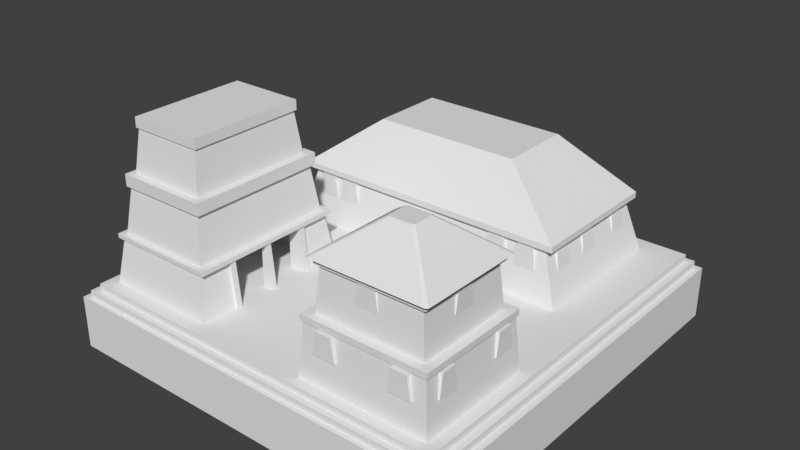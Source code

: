 # Source: centro_ceremonial.blend  (saved by Blender 2.79.0; exported with 4.5.12 LTS)
import bpy
from mathutils import Matrix  # noqa: F401  (used for matrix-valued properties, if any)

bpy.ops.wm.read_factory_settings(use_empty=True)
scene = bpy.context.scene
scene.name = 'Scene'

# ---- collections
col_collection_1 = bpy.data.collections.new('Collection 1'); scene.collection.children.link(col_collection_1)

# ---- world
world_world = bpy.data.worlds.new('World'); scene.world = world_world
world_world.color = (0.05088, 0.05088, 0.05088)
world_world.use_sun_shadow = False
world_world.sun_shadow_jitter_overblur = 0.0
world_world.cycles.sampling_method = 'MANUAL'

# ---- meshes
me_structure_001 = bpy.data.meshes.new('structure.001')
me_structure_001.from_pydata([(-16.83, 17.21, -3.974), (-16.83, 17.21, 0.6939), (-16.83, -17.21, -3.974), (-16.83, -17.21, 0.6939), (16.83, 17.21, -3.974), (16.83, 17.21, 0.6939), (16.83, -17.21, -3.974), (16.83, -17.21, 0.6939), (-16.83, 0.0, -3.974), (-16.83, 0.0, 0.6939), (16.83, 0.0, -3.974), (16.83, 0.0, 0.6939), (0.0, -17.21, -3.974), (0.0, -17.21, 0.6939), (0.0, 17.21, -3.974), (0.0, 17.21, 0.6939), (0.0, 0.0, 0.6939), (-18.04, 18.13, -5.229), (-18.04, 18.13, -0.5607), (-18.04, -18.13, -5.229), (-18.04, -18.13, -0.5607), (18.04, 18.13, -5.229), (18.04, 18.13, -0.5607), (18.04, -18.13, -5.229), (18.04, -18.13, -0.5607), (-18.04, 0.0, -5.229), (-18.04, 0.0, -0.5607), (18.04, 0.0, -5.229), (18.04, 0.0, -0.5607), (9.72e-09, -18.13, -5.229), (9.72e-09, -18.13, -0.5607), (9.72e-09, 18.13, -5.229), (9.72e-09, 18.13, -0.5607), (9.72e-09, 0.0, -0.5607), (-17.47, 17.73, -4.601), (-17.47, 17.73, 0.0666), (-17.47, -17.73, -4.601), (-17.47, -17.73, 0.0666), (17.47, 17.73, -4.601), (17.47, 17.73, 0.0666), (17.47, -17.73, -4.601), (17.47, -17.73, 0.0666), (-17.47, 0.0, -4.601), (-17.47, 0.0, 0.0666), (17.47, 0.0, -4.601), (17.47, 0.0, 0.0666), (5.2e-09, -17.73, -4.601), (5.2e-09, -17.73, 0.0666), (5.2e-09, 17.73, -4.601), (5.2e-09, 17.73, 0.0666), (5.2e-09, 0.0, 0.0666), (-2.218, -2.004, 0.6988), (-2.313, -2.016, 0.7154), (-2.402, -2.036, 0.7472), (-2.482, -2.064, 0.793), (-2.549, -2.099, 0.8511), (-2.602, -2.139, 0.9191), (-2.637, -2.183, 0.9945), (-2.654, -2.229, 1.074), (-2.651, -2.275, 1.156), (-2.63, -2.319, 1.235), (-2.59, -2.361, 1.31), (-2.534, -2.398, 1.378), (-2.464, -2.428, 1.434), (-2.381, -2.451, 1.479), (-2.29, -2.466, 1.51), (-2.194, -2.472, 1.525), (-2.096, -2.469, 1.524), (-2.001, -2.457, 1.507), (-1.912, -2.437, 1.476), (-1.832, -2.408, 1.43), (-1.765, -2.374, 1.372), (-1.712, -2.334, 1.304), (-1.677, -2.29, 1.228), (-1.66, -2.244, 1.148), (-1.663, -2.198, 1.067), (-1.684, -2.153, 0.9873), (-1.723, -2.112, 0.9124), (-1.78, -2.075, 0.8452), (-1.85, -2.045, 0.7882), (-1.933, -2.022, 0.7437), (-2.024, -2.007, 0.7132), (-2.12, -2.001, 0.6981), (-2.16, -2.126, 1.18), (-3.007, -2.069, 0.7106), (-3.091, -2.108, 0.7341), (-3.167, -2.152, 0.7732), (-3.23, -2.198, 0.8264), (-3.279, -2.245, 0.8917), (-3.312, -2.291, 0.9666), (-3.327, -2.335, 1.048), (-3.323, -2.374, 1.133), (-3.302, -2.407, 1.219), (-3.264, -2.433, 1.301), (-3.209, -2.452, 1.378), (-3.141, -2.461, 1.445), (-3.062, -2.461, 1.501), (-2.975, -2.452, 1.542), (-2.883, -2.434, 1.569), (-2.79, -2.408, 1.579), (-2.7, -2.374, 1.572), (-2.615, -2.335, 1.548), (-2.54, -2.292, 1.509), (-2.476, -2.245, 1.456), (-2.428, -2.198, 1.39), (-2.395, -2.152, 1.316), (-2.38, -2.109, 1.234), (-2.383, -2.069, 1.149), (-2.405, -2.036, 1.063), (-2.443, -2.01, 0.9808), (-2.497, -1.992, 0.9044), (-2.565, -1.982, 0.8372), (-2.645, -1.982, 0.7816), (-2.732, -1.991, 0.7399), (-2.823, -2.009, 0.7136), (-2.916, -2.036, 0.7037), (-2.896, -2.112, 1.198), (-8.287, 5.852, 0.7379), (-8.287, 6.589, 4.513), (-8.287, 5.669, 0.7379), (-8.287, 5.669, 4.513), (-10.86, 5.852, 0.7379), (-10.86, 6.589, 4.513), (-10.86, 5.669, 0.7379), (-10.86, 5.669, 4.513), (-8.581, 5.669, 4.245), (-8.581, 5.669, 0.7379), (-10.55, 5.669, 0.7379), (-10.55, 5.669, 4.245), (-10.88, 14.85, 7.845), (-8.851, 14.85, 7.845), (-10.57, 14.85, 9.811), (-9.166, 14.85, 9.811), (-10.88, 15.27, 7.845), (-8.851, 15.27, 7.845), (-10.57, 15.27, 9.811), (-9.166, 15.27, 9.811), (-10.88, 6.821, 7.845), (-8.851, 6.821, 7.845), (-10.57, 6.821, 9.811), (-9.166, 6.821, 9.811), (-10.88, 7.245, 7.845), (-8.851, 7.245, 7.845), (-10.57, 7.245, 9.811), (-9.166, 7.245, 9.811), (-5.475, 10.19, 7.845), (-5.475, 12.07, 7.845), (-5.475, 10.49, 9.811), (-5.475, 11.78, 9.811), (-5.935, 10.19, 7.845), (-5.935, 12.07, 7.845), (-5.935, 10.49, 9.811), (-5.935, 11.78, 9.811), (-14.26, 10.19, 7.845), (-14.26, 12.07, 7.845), (-14.26, 10.49, 9.811), (-14.26, 11.78, 9.811), (-14.72, 10.19, 7.845), (-14.72, 12.07, 7.845), (-14.72, 10.49, 9.811), (-14.72, 11.78, 9.811), (-4.469, 13.05, 3.198), (-4.469, 14.92, 3.198), (-4.469, 13.34, 5.164), (-4.469, 14.63, 5.164), (-4.928, 13.05, 3.198), (-4.928, 14.92, 3.198), (-4.928, 13.34, 5.164), (-4.928, 14.63, 5.164), (-4.469, 6.86, 3.198), (-4.469, 8.736, 3.198), (-4.469, 7.151, 5.164), (-4.469, 8.444, 5.164), (-4.928, 6.86, 3.198), (-4.928, 8.736, 3.198), (-4.928, 7.151, 5.164), (-4.928, 8.444, 5.164), (-15.28, 6.86, 3.198), (-15.28, 8.736, 3.198), (-15.28, 7.151, 5.164), (-15.28, 8.444, 5.164), (-15.74, 6.86, 3.198), (-15.74, 8.736, 3.198), (-15.74, 7.151, 5.164), (-15.74, 8.444, 5.164), (-15.28, 13.05, 3.198), (-15.28, 14.92, 3.198), (-15.28, 13.34, 5.164), (-15.28, 14.63, 5.164), (-15.74, 13.05, 3.198), (-15.74, 14.92, 3.198), (-15.74, 13.34, 5.164), (-15.74, 14.63, 5.164), (-14.43, 15.88, 3.198), (-12.41, 15.88, 3.198), (-14.12, 15.88, 5.164), (-12.72, 15.88, 5.164), (-14.43, 16.3, 3.198), (-12.41, 16.3, 3.198), (-14.12, 16.3, 5.164), (-12.72, 16.3, 5.164), (-7.864, 15.88, 3.198), (-5.835, 15.88, 3.198), (-7.549, 15.88, 5.164), (-6.15, 15.88, 5.164), (-7.864, 16.3, 3.198), (-5.835, 16.3, 3.198), (-7.549, 16.3, 5.164), (-6.15, 16.3, 5.164), (-1.285, -2.353, 0.7379), (-1.285, -3.09, 4.513), (-1.285, -2.169, 0.7379), (-1.285, -2.169, 4.513), (1.285, -2.353, 0.7379), (1.285, -3.09, 4.513), (1.285, -2.169, 0.7379), (1.285, -2.169, 4.513), (-0.9907, -2.169, 4.245), (-0.9907, -2.169, 0.7379), (0.9821, -2.169, 0.7379), (0.9821, -2.169, 4.245), (-12.49, -14.03, 3.198), (-12.49, -12.15, 3.198), (-12.12, -13.73, 5.164), (-12.12, -12.44, 5.164), (-11.75, -14.03, 3.198), (-11.75, -12.15, 3.198), (-11.75, -13.73, 5.164), (-11.75, -12.44, 5.164), (-12.49, -9.513, 3.198), (-12.49, -7.637, 3.198), (-12.12, -9.222, 5.164), (-12.12, -7.929, 5.164), (-11.75, -9.513, 3.198), (-11.75, -7.637, 3.198), (-11.75, -9.222, 5.164), (-11.75, -7.929, 5.164), (-12.49, -5.851, 3.198), (-12.49, -3.975, 3.198), (-12.12, -5.56, 5.164), (-12.12, -4.267, 5.164), (-11.75, -5.851, 3.198), (-11.75, -3.975, 3.198), (-11.75, -5.56, 5.164), (-11.75, -4.267, 5.164), (12.52, -5.851, 3.198), (12.52, -3.975, 3.198), (12.14, -5.56, 5.164), (12.14, -4.267, 5.164), (11.78, -5.851, 3.198), (11.78, -3.975, 3.198), (11.78, -5.56, 5.164), (11.78, -4.267, 5.164), (12.52, -9.513, 3.198), (12.52, -7.637, 3.198), (12.14, -9.222, 5.164), (12.14, -7.929, 5.164), (11.78, -9.513, 3.198), (11.78, -7.637, 3.198), (11.78, -9.222, 5.164), (11.78, -7.929, 5.164), (12.52, -14.03, 3.198), (12.52, -12.15, 3.198), (12.14, -13.73, 5.164), (12.14, -12.44, 5.164), (11.78, -14.03, 3.198), (11.78, -12.15, 3.198), (11.78, -13.73, 5.164), (11.78, -12.44, 5.164), (-11.13, -3.157, 3.198), (-9.103, -3.157, 3.198), (-10.82, -3.157, 5.164), (-9.418, -3.157, 5.164), (-11.13, -2.732, 3.198), (-9.103, -2.732, 3.198), (-10.82, -2.732, 5.164), (-9.418, -2.732, 5.164), (-8.415, -3.157, 3.198), (-6.386, -3.157, 3.198), (-8.1, -3.157, 5.164), (-6.701, -3.157, 5.164), (-8.415, -2.732, 3.198), (-6.386, -2.732, 3.198), (-8.1, -2.732, 5.164), (-6.701, -2.732, 5.164), (6.942, -3.157, 3.198), (8.971, -3.157, 3.198), (7.257, -3.157, 5.164), (8.656, -3.157, 5.164), (6.942, -2.732, 3.198), (8.971, -2.732, 3.198), (7.257, -2.732, 5.164), (8.656, -2.732, 5.164), (9.295, -3.157, 3.198), (11.32, -3.157, 3.198), (9.61, -3.157, 5.164), (11.01, -3.157, 5.164), (9.295, -2.732, 3.198), (11.32, -2.732, 3.198), (9.61, -2.732, 5.164), (11.01, -2.732, 5.164), (9.295, -15.33, 3.198), (11.32, -15.33, 3.198), (9.61, -15.33, 5.164), (11.01, -15.33, 5.164), (9.295, -14.91, 3.198), (11.32, -14.91, 3.198), (9.61, -14.91, 5.164), (11.01, -14.91, 5.164), (3.362, -15.33, 3.198), (5.391, -15.33, 3.198), (3.677, -15.33, 5.164), (5.076, -15.33, 5.164), (3.362, -14.91, 3.198), (5.391, -14.91, 3.198), (3.677, -14.91, 5.164), (5.076, -14.91, 5.164), (-1.422, -15.33, 3.198), (0.6069, -15.33, 3.198), (-1.107, -15.33, 5.164), (0.2919, -15.33, 5.164), (-1.422, -14.91, 3.198), (0.6069, -14.91, 3.198), (-1.107, -14.91, 5.164), (0.2919, -14.91, 5.164), (-6.256, -15.33, 3.198), (-4.227, -15.33, 3.198), (-5.941, -15.33, 5.164), (-4.542, -15.33, 5.164), (-6.256, -14.91, 3.198), (-4.227, -14.91, 3.198), (-5.941, -14.91, 5.164), (-4.542, -14.91, 5.164), (-11.13, -15.33, 3.198), (-9.103, -15.33, 3.198), (-10.82, -15.33, 5.164), (-9.418, -15.33, 5.164), (-11.13, -14.91, 3.198), (-9.103, -14.91, 3.198), (-10.82, -14.91, 5.164), (-9.418, -14.91, 5.164), (-13.28, -15.7, 0.696), (-11.78, -14.95, 5.364), (-13.28, -2.337, 0.696), (-11.78, -3.09, 5.364), (13.28, -15.7, 0.696), (11.78, -14.95, 5.364), (13.28, -2.337, 0.696), (11.78, -3.09, 5.364), (-12.6, -15.36, 5.364), (-12.6, -2.678, 5.364), (12.6, -2.678, 5.364), (12.6, -15.36, 5.364), (-12.6, -15.36, 5.888), (-12.6, -2.678, 5.888), (12.6, -2.678, 5.888), (12.6, -15.36, 5.888), (-6.588, -12.33, 10.41), (-6.588, -5.704, 10.41), (6.588, -5.704, 10.41), (6.588, -12.33, 10.41), (-15.8, 5.834, 0.6924), (-15.43, 6.169, 5.36), (-15.8, 16.29, 0.6924), (-15.43, 15.95, 5.36), (-4.392, 5.834, 0.6924), (-4.758, 6.169, 5.36), (-4.392, 16.29, 0.6924), (-4.758, 15.95, 5.36), (-14.86, 6.736, 9.637), (-14.86, 6.736, 10.16), (-14.86, 15.38, 9.637), (-14.86, 15.38, 10.16), (-5.337, 6.736, 9.637), (-5.337, 6.736, 10.16), (-5.337, 15.38, 9.637), (-5.337, 15.38, 10.16), (-15.08, 6.346, 10.16), (-15.28, 6.526, 10.16), (-15.28, 15.59, 10.16), (-15.08, 15.77, 10.16), (-4.908, 6.526, 10.16), (-5.109, 6.346, 10.16), (-5.109, 15.77, 10.16), (-4.908, 15.59, 10.16), (-11.21, 10.23, 13.13), (-11.01, 10.05, 13.13), (-11.01, 12.07, 13.13), (-11.21, 11.9, 13.13), (-8.98, 11.9, 13.13), (-9.18, 12.07, 13.13), (-9.18, 10.05, 13.13), (-8.98, 10.23, 13.13), (-14.79, 6.756, 5.794), (-14.49, 7.032, 9.639), (-14.79, 15.36, 5.794), (-14.49, 15.09, 9.639), (-5.398, 6.756, 5.794), (-5.7, 7.032, 9.639), (-5.398, 15.36, 5.794), (-5.7, 15.09, 9.639), (-14.78, 6.772, 6.458), (-14.78, 15.35, 6.458), (-5.416, 15.35, 6.458), (-5.416, 6.772, 6.458), (5.846, 16.05, 0.6712), (6.382, 15.4, 4.592), (15.89, 16.05, 0.6712), (15.35, 15.4, 4.592), (5.846, 1.509, 0.6712), (6.382, 2.156, 4.592), (15.89, 1.509, 0.6712), (15.35, 2.156, 4.592), (6.568, 15.22, 4.969), (7.027, 14.64, 9.037), (15.17, 15.22, 4.969), (14.71, 14.64, 9.037), (6.568, 2.337, 4.969), (7.027, 2.91, 9.037), (15.17, 2.337, 4.969), (14.71, 2.91, 9.037), (7.326, 14.3, 9.981), (7.704, 13.81, 13.8), (14.41, 14.3, 9.981), (14.03, 13.81, 13.8), (7.326, 3.256, 9.981), (7.704, 3.748, 13.8), (14.41, 3.256, 9.981), (14.03, 3.748, 13.8), (6.697, 14.91, 10.07), (6.697, 14.91, 9.027), (14.95, 14.91, 10.07), (14.95, 14.91, 9.027), (6.697, 2.579, 10.07), (6.697, 2.579, 9.027), (14.95, 2.579, 10.07), (14.95, 2.579, 9.027), (5.897, 15.66, 4.969), (5.897, 15.66, 4.592), (15.75, 15.66, 4.969), (15.75, 15.66, 4.592), (5.897, 1.834, 4.969), (5.897, 1.834, 4.592), (15.75, 1.834, 4.969), (15.75, 1.834, 4.592), (7.514, 13.95, 14.65), (7.514, 13.95, 13.77), (14.2, 13.95, 14.65), (14.2, 13.95, 13.77), (7.514, 3.606, 14.65), (7.514, 3.606, 13.77), (14.2, 3.606, 14.65), (14.2, 3.606, 13.77), (5.846, 12.52, 0.6712), (5.846, 5.035, 0.6712), (6.382, 5.035, 4.592), (6.382, 12.52, 4.592), (6.573, 12.52, 0.6712), (6.573, 5.035, 0.6712), (7.108, 5.035, 4.592), (7.108, 12.52, 4.592), (6.573, 14.89, 0.6712), (6.573, 2.662, 0.6712), (7.108, 2.662, 4.592), (7.108, 14.89, 4.592), (14.43, 14.89, 0.6712), (14.43, 2.662, 0.6712), (14.96, 2.662, 4.592), (14.96, 14.89, 4.592), (5.611, 12.74, 0.6712), (6.046, 12.74, 4.592), (7.201, 12.74, 0.6712), (7.201, 12.74, 4.592), (5.611, 12.23, 0.6712), (6.046, 12.23, 4.592), (7.201, 12.23, 0.6712), (7.201, 12.23, 4.592), (5.611, 5.313, 0.6712), (6.046, 5.313, 4.592), (7.255, 5.313, 0.6712), (7.255, 5.313, 4.592), (5.611, 4.81, 0.6712), (6.046, 4.81, 4.592), (7.255, 4.81, 0.6712), (7.255, 4.81, 4.592), (5.611, 9.024, 0.6712), (6.046, 9.024, 4.592), (6.549, 9.024, 0.6712), (6.549, 9.024, 4.592), (5.611, 8.521, 0.6712), (6.046, 8.521, 4.592), (6.549, 8.521, 0.6712), (6.549, 8.521, 4.592), (5.69, 9.024, 1.25), (6.549, 9.024, 1.25), (6.549, 8.521, 1.25), (5.69, 8.521, 1.25), (5.724, 5.313, 1.25), (7.255, 5.313, 1.25), (7.255, 4.81, 1.25), (5.724, 4.81, 1.25), (5.692, 12.74, 1.25), (7.201, 12.74, 1.25), (7.201, 12.23, 1.25), (5.692, 12.23, 1.25), (5.998, 15.86, 1.782), (15.74, 15.86, 1.782), (15.74, 1.692, 1.782), (5.998, 1.692, 1.782), (5.998, 5.035, 1.782), (5.998, 12.52, 1.782), (-15.62, 6.021, 5.307), (-15.62, 6.021, 5.829), (-15.62, 16.1, 5.307), (-15.62, 16.1, 5.829), (-4.575, 6.021, 5.307), (-4.575, 6.021, 5.829), (-4.575, 16.1, 5.307), (-4.575, 16.1, 5.829), (-13.13, -15.62, 1.178), (-13.13, -2.415, 1.178), (13.13, -2.415, 1.178), (13.13, -15.62, 1.178), (-15.74, 5.891, 1.485), (-15.74, 16.23, 1.485), (-4.454, 16.23, 1.485), (-4.454, 5.891, 1.485), (7.626, 13.91, 13.01), (14.11, 13.91, 13.01), (14.11, 3.647, 13.01), (7.626, 3.647, 13.01), (6.9, 14.8, 7.918), (14.83, 14.8, 7.918), (14.83, 2.753, 7.918), (6.9, 2.753, 7.918)], [], [(8, 2, 3, 9), (12, 6, 7, 13), (10, 4, 5, 11), (14, 0, 1, 15), (16, 15, 1, 9), (13, 16, 9, 3), (6, 10, 11, 7), (0, 8, 9, 1), (7, 11, 16, 13), (11, 5, 15, 16), (4, 14, 15, 5), (2, 12, 13, 3), (25, 19, 20, 26), (29, 23, 24, 30), (27, 21, 22, 28), (31, 17, 18, 32), (33, 32, 18, 26), (30, 33, 26, 20), (23, 27, 28, 24), (17, 25, 26, 18), (24, 28, 33, 30), (28, 22, 32, 33), (21, 31, 32, 22), (19, 29, 30, 20), (42, 36, 37, 43), (46, 40, 41, 47), (44, 38, 39, 45), (48, 34, 35, 49), (50, 49, 35, 43), (47, 50, 43, 37), (40, 44, 45, 41), (34, 42, 43, 35), (41, 45, 50, 47), (45, 39, 49, 50), (38, 48, 49, 39), (36, 46, 47, 37), (54, 55, 83), (81, 82, 83), (68, 69, 83), (55, 56, 83), (82, 51, 83), (69, 70, 83), (56, 57, 83), (70, 71, 83), (57, 58, 83), (71, 72, 83), (58, 59, 83), (72, 73, 83), (59, 60, 83), (73, 74, 83), (60, 61, 83), (74, 75, 83), (61, 62, 83), (75, 76, 83), (62, 63, 83), (76, 77, 83), (63, 64, 83), (77, 78, 83), (64, 65, 83), (51, 52, 83), (78, 79, 83), (65, 66, 83), (52, 53, 83), (79, 80, 83), (66, 67, 83), (53, 54, 83), (80, 81, 83), (67, 68, 83), (87, 88, 116), (114, 115, 116), (101, 102, 116), (88, 89, 116), (115, 84, 116), (102, 103, 116), (89, 90, 116), (103, 104, 116), (90, 91, 116), (104, 105, 116), (91, 92, 116), (105, 106, 116), (92, 93, 116), (106, 107, 116), (93, 94, 116), (107, 108, 116), (94, 95, 116), (108, 109, 116), (95, 96, 116), (109, 110, 116), (96, 97, 116), (110, 111, 116), (97, 98, 116), (84, 85, 116), (111, 112, 116), (98, 99, 116), (85, 86, 116), (112, 113, 116), (99, 100, 116), (86, 87, 116), (113, 114, 116), (100, 101, 116), (117, 118, 120, 119), (123, 124, 122, 121), (124, 120, 118, 122), (126, 125, 128, 127), (120, 124, 128, 125), (119, 120, 125, 126), (124, 123, 127, 128), (130, 134, 136, 132), (131, 135, 133, 129), (132, 136, 135, 131), (129, 133, 134, 130), (135, 136, 134, 133), (137, 138, 140, 139), (138, 142, 144, 140), (139, 143, 141, 137), (140, 144, 143, 139), (137, 141, 142, 138), (145, 146, 148, 147), (146, 150, 152, 148), (147, 151, 149, 145), (148, 152, 151, 147), (145, 149, 150, 146), (154, 158, 160, 156), (155, 159, 157, 153), (156, 160, 159, 155), (153, 157, 158, 154), (159, 160, 158, 157), (161, 162, 164, 163), (162, 166, 168, 164), (163, 167, 165, 161), (164, 168, 167, 163), (161, 165, 166, 162), (169, 170, 172, 171), (170, 174, 176, 172), (171, 175, 173, 169), (172, 176, 175, 171), (169, 173, 174, 170), (178, 182, 184, 180), (179, 183, 181, 177), (180, 184, 183, 179), (177, 181, 182, 178), (183, 184, 182, 181), (186, 190, 192, 188), (187, 191, 189, 185), (188, 192, 191, 187), (185, 189, 190, 186), (191, 192, 190, 189), (194, 198, 200, 196), (195, 199, 197, 193), (196, 200, 199, 195), (193, 197, 198, 194), (199, 200, 198, 197), (202, 206, 208, 204), (203, 207, 205, 201), (204, 208, 207, 203), (201, 205, 206, 202), (207, 208, 206, 205), (209, 210, 212, 211), (215, 216, 214, 213), (216, 212, 210, 214), (218, 217, 220, 219), (212, 216, 220, 217), (211, 212, 217, 218), (216, 215, 219, 220), (221, 223, 224, 222), (222, 224, 228, 226), (223, 221, 225, 227), (224, 223, 227, 228), (221, 222, 226, 225), (229, 231, 232, 230), (230, 232, 236, 234), (231, 229, 233, 235), (232, 231, 235, 236), (229, 230, 234, 233), (237, 239, 240, 238), (238, 240, 244, 242), (239, 237, 241, 243), (240, 239, 243, 244), (237, 238, 242, 241), (245, 246, 248, 247), (246, 250, 252, 248), (247, 251, 249, 245), (248, 252, 251, 247), (245, 249, 250, 246), (253, 254, 256, 255), (254, 258, 260, 256), (255, 259, 257, 253), (256, 260, 259, 255), (253, 257, 258, 254), (261, 262, 264, 263), (262, 266, 268, 264), (263, 267, 265, 261), (264, 268, 267, 263), (261, 265, 266, 262), (270, 274, 276, 272), (271, 275, 273, 269), (272, 276, 275, 271), (269, 273, 274, 270), (275, 276, 274, 273), (278, 282, 284, 280), (279, 283, 281, 277), (280, 284, 283, 279), (277, 281, 282, 278), (283, 284, 282, 281), (286, 290, 292, 288), (287, 291, 289, 285), (288, 292, 291, 287), (285, 289, 290, 286), (291, 292, 290, 289), (294, 298, 300, 296), (295, 299, 297, 293), (296, 300, 299, 295), (293, 297, 298, 294), (299, 300, 298, 297), (301, 302, 304, 303), (302, 306, 308, 304), (303, 307, 305, 301), (304, 308, 307, 303), (301, 305, 306, 302), (309, 310, 312, 311), (310, 314, 316, 312), (311, 315, 313, 309), (312, 316, 315, 311), (309, 313, 314, 310), (317, 318, 320, 319), (318, 322, 324, 320), (319, 323, 321, 317), (320, 324, 323, 319), (317, 321, 322, 318), (325, 326, 328, 327), (326, 330, 332, 328), (327, 331, 329, 325), (328, 332, 331, 327), (325, 329, 330, 326), (333, 334, 336, 335), (334, 338, 340, 336), (335, 339, 337, 333), (336, 340, 339, 335), (333, 337, 338, 334), (519, 342, 344, 520), (520, 344, 348, 521), (521, 348, 346, 522), (522, 346, 342, 519), (344, 342, 349, 350), (349, 352, 356, 353), (342, 346, 352, 349), (348, 344, 350, 351), (346, 348, 351, 352), (356, 355, 359, 360), (351, 350, 354, 355), (352, 351, 355, 356), (350, 349, 353, 354), (359, 358, 357, 360), (354, 353, 357, 358), (353, 356, 360, 357), (355, 354, 358, 359), (523, 362, 364, 524), (524, 364, 368, 525), (525, 368, 366, 526), (526, 366, 362, 523), (369, 370, 372, 371), (371, 372, 376, 375), (375, 376, 374, 373), (373, 374, 370, 369), (371, 375, 373, 369), (389, 390, 387, 388, 385, 386, 391, 392), (377, 382, 391, 386), (383, 380, 387, 390), (381, 384, 389, 392), (383, 390, 389, 384), (391, 382, 381, 392), (377, 386, 385, 378), (387, 380, 379, 388), (379, 378, 385, 388), (401, 394, 396, 402), (402, 396, 400, 403), (403, 400, 398, 404), (404, 398, 394, 401), (397, 404, 401, 393), (399, 403, 404, 397), (395, 402, 403, 399), (393, 401, 402, 395), (505, 406, 408, 506), (506, 408, 412, 507), (507, 412, 410, 508), (510, 456, 406, 505), (531, 414, 416, 532), (532, 416, 420, 533), (533, 420, 418, 534), (534, 418, 414, 531), (527, 422, 424, 528), (528, 424, 428, 529), (529, 428, 426, 530), (530, 426, 422, 527), (422, 426, 428, 424), (429, 431, 432, 430), (431, 435, 436, 432), (435, 433, 434, 436), (433, 429, 430, 434), (431, 429, 433, 435), (436, 434, 430, 432), (437, 439, 440, 438), (439, 443, 444, 440), (443, 441, 442, 444), (441, 437, 438, 442), (439, 437, 441, 443), (444, 442, 438, 440), (445, 447, 448, 446), (447, 451, 452, 448), (451, 449, 450, 452), (449, 445, 446, 450), (447, 445, 449, 451), (452, 450, 446, 448), (508, 410, 455, 509), (460, 457, 461, 464), (458, 459, 463, 462), (464, 461, 465, 468), (462, 463, 467, 466), (466, 467, 468, 465), (501, 470, 472, 502), (502, 472, 476, 503), (503, 476, 474, 504), (504, 474, 470, 501), (498, 480, 484, 499), (497, 478, 480, 498), (499, 484, 482, 500), (500, 482, 478, 497), (494, 488, 492, 495), (493, 486, 488, 494), (495, 492, 490, 496), (496, 490, 486, 493), (489, 496, 493, 485), (491, 495, 496, 489), (485, 493, 494, 487), (487, 494, 495, 491), (481, 500, 497, 477), (483, 499, 500, 481), (477, 497, 498, 479), (479, 498, 499, 483), (473, 504, 501, 469), (475, 503, 504, 473), (471, 502, 503, 475), (469, 501, 502, 471), (409, 508, 509, 454), (453, 510, 505, 405), (411, 507, 508, 409), (407, 506, 507, 411), (405, 505, 506, 407), (511, 512, 514, 513), (513, 514, 518, 517), (517, 518, 516, 515), (515, 516, 512, 511), (513, 517, 515, 511), (518, 514, 512, 516), (345, 522, 519, 341), (347, 521, 522, 345), (343, 520, 521, 347), (341, 519, 520, 343), (365, 526, 523, 361), (367, 525, 526, 365), (363, 524, 525, 367), (361, 523, 524, 363), (425, 530, 527, 421), (427, 529, 530, 425), (423, 528, 529, 427), (421, 527, 528, 423), (417, 534, 531, 413), (419, 533, 534, 417), (415, 532, 533, 419), (413, 531, 532, 415)])
me_structure_001.polygons.foreach_set('use_smooth', [0, 0, 0, 0, 0, 0, 0, 0, 0, 0, 0, 0, 0, 0, 0, 0, 0, 0, 0, 0, 0, 0, 0, 0, 0, 0, 0, 0, 0, 0, 0, 0, 0, 0, 0, 0, 1, 1, 1, 1, 1, 1, 1, 1, 1, 1, 1, 1, 1, 1, 1, 1, 1, 1, 1, 1, 1, 1, 1, 1, 1, 1, 1, 1, 1, 1, 1, 1, 1, 1, 1, 1, 1, 1, 1, 1, 1, 1, 1, 1, 1, 1, 1, 1, 1, 1, 1, 1, 1, 1, 1, 1, 1, 1, 1, 1, 1, 1, 1, 1, 0, 0, 0, 0, 0, 0, 0, 0, 0, 0, 0, 0, 0, 0, 0, 0, 0, 0, 0, 0, 0, 0, 0, 0, 0, 0, 0, 0, 0, 0, 0, 0, 0, 0, 0, 0, 0, 0, 0, 0, 0, 0, 0, 0, 0, 0, 0, 0, 0, 0, 0, 0, 0, 0, 0, 0, 0, 0, 0, 0, 0, 0, 0, 0, 0, 0, 0, 0, 0, 0, 0, 0, 0, 0, 0, 0, 0, 0, 0, 0, 0, 0, 0, 0, 0, 0, 0, 0, 0, 0, 0, 0, 0, 0, 0, 0, 0, 0, 0, 0, 0, 0, 0, 0, 0, 0, 0, 0, 0, 0, 0, 0, 0, 0, 0, 0, 0, 0, 0, 0, 0, 0, 0, 0, 0, 0, 0, 0, 0, 0, 0, 0, 0, 0, 0, 0, 0, 0, 0, 0, 0, 0, 0, 0, 0, 0, 0, 0, 0, 0, 0, 0, 0, 0, 0, 0, 0, 0, 0, 0, 0, 0, 0, 0, 0, 0, 0, 0, 0, 0, 0, 0, 0, 0, 0, 0, 0, 0, 0, 0, 0, 0, 0, 0, 0, 0, 0, 0, 0, 0, 0, 0, 0, 0, 0, 0, 0, 0, 0, 0, 0, 0, 0, 0, 0, 0, 0, 0, 0, 0, 0, 0, 0, 0, 0, 0, 0, 0, 0, 0, 0, 0, 0, 0, 0, 0, 0, 0, 0, 0, 0, 0, 0, 0, 0, 0, 0, 0, 0, 0, 0, 0, 0, 0, 0, 0, 0, 0, 0, 0, 0, 0, 0, 0, 0, 0, 0, 0, 0, 0, 0, 0, 0, 0, 0, 0, 0, 0, 0, 0])
_uv = me_structure_001.uv_layers.new(name='UVMap')
_uv.uv.foreach_set('vector', [0.7759, 0.2506, 0.2796, 0.2506, 0.2796, 0.3029, 0.7759, 0.3029, 0.7759, 0.2506, 0.2796, 0.2506, 0.2796, 0.3029, 0.7759, 0.3029, 0.2796, 0.2506, 0.7759, 0.2506, 0.7759, 0.3029, 0.2796, 0.3029, 0.7759, 0.2506, 0.2796, 0.2506, 0.2796, 0.303, 0.7759, 0.3029, 0.1595, 0.2651, 0.693, 0.2651, 0.693, -0.0001068, 0.1595, -0.0001068, 0.693, 0.2651, 0.1595, 0.2651, 0.1595, -0.0001068, 0.693, -0.0001068, 0.7759, 0.2506, 0.2796, 0.2506, 0.2796, 0.3029, 0.7759, 0.3029, 0.2796, 0.2506, 0.7759, 0.2506, 0.7759, 0.3029, 0.2796, 0.3029, 0.693, -0.0001068, 0.1595, -0.0001068, 0.1595, 0.2651, 0.693, 0.2651, 0.1595, -0.0001068, 0.693, -0.0001068, 0.693, 0.2651, 0.1595, 0.2651, 0.2796, 0.2506, 0.7759, 0.2506, 0.7759, 0.3029, 0.2796, 0.303, 0.2796, 0.2506, 0.7759, 0.2506, 0.7759, 0.3029, 0.2796, 0.3029, 0.7759, 0.2506, 0.2796, 0.2506, 0.2796, 0.3029, 0.7759, 0.3029, 0.7759, 0.2506, 0.2796, 0.2506, 0.2796, 0.3029, 0.7759, 0.3029, 0.2796, 0.2506, 0.7759, 0.2506, 0.7759, 0.3029, 0.2796, 0.3029, 0.7759, 0.2506, 0.2796, 0.2506, 0.2796, 0.303, 0.7759, 0.3029, 0.1595, 0.2651, 0.693, 0.2651, 0.693, -0.0001068, 0.1595, -0.0001068, 0.693, 0.2651, 0.1595, 0.2651, 0.1595, -0.0001068, 0.693, -0.0001068, 0.7759, 0.2506, 0.2796, 0.2506, 0.2796, 0.3029, 0.7759, 0.3029, 0.2796, 0.2506, 0.7759, 0.2506, 0.7759, 0.3029, 0.2796, 0.3029, 0.693, -0.0001068, 0.1595, -0.0001068, 0.1595, 0.2651, 0.693, 0.2651, 0.1595, -0.0001068, 0.693, -0.0001068, 0.693, 0.2651, 0.1595, 0.2651, 0.2796, 0.2506, 0.7759, 0.2506, 0.7759, 0.3029, 0.2796, 0.303, 0.2796, 0.2506, 0.7759, 0.2506, 0.7759, 0.3029, 0.2796, 0.3029, 0.7759, 0.2506, 0.2796, 0.2506, 0.2796, 0.3029, 0.7759, 0.3029, 0.7759, 0.2506, 0.2796, 0.2506, 0.2796, 0.3029, 0.7759, 0.3029, 0.2796, 0.2506, 0.7759, 0.2506, 0.7759, 0.3029, 0.2796, 0.3029, 0.7759, 0.2506, 0.2796, 0.2506, 0.2796, 0.303, 0.7759, 0.3029, 0.1595, 0.2651, 0.693, 0.2651, 0.693, -0.0001068, 0.1595, -0.0001068, 0.693, 0.2651, 0.1595, 0.2651, 0.1595, -0.0001068, 0.693, -0.0001068, 0.7759, 0.2506, 0.2796, 0.2506, 0.2796, 0.3029, 0.7759, 0.3029, 0.2796, 0.2506, 0.7759, 0.2506, 0.7759, 0.3029, 0.2796, 0.3029, 0.693, -0.0001068, 0.1595, -0.0001068, 0.1595, 0.2651, 0.693, 0.2651, 0.1595, -0.0001068, 0.693, -0.0001068, 0.693, 0.2651, 0.1595, 0.2651, 0.2796, 0.2506, 0.7759, 0.2506, 0.7759, 0.3029, 0.2796, 0.303, 0.2796, 0.2506, 0.7759, 0.2506, 0.7759, 0.3029, 0.2796, 0.3029, 0.8011, 0.09893, 0.7934, 0.09255, 0.8296, 0.05629, 0.8493, 0.1037, 0.8396, 0.1066, 0.8296, 0.05629, 0.8396, 0.005985, 0.8493, 0.008904, 0.8296, 0.05629, 0.7934, 0.09255, 0.787, 0.08478, 0.8296, 0.05629, 0.8396, 0.1066, 0.8296, 0.1076, 0.8296, 0.05629, 0.8493, 0.008904, 0.8581, 0.01364, 0.8296, 0.05629, 0.787, 0.08478, 0.7823, 0.07591, 0.8296, 0.05629, 0.8581, 0.01364, 0.8659, 0.02002, 0.8296, 0.05629, 0.7823, 0.07591, 0.7793, 0.06629, 0.8296, 0.05629, 0.8659, 0.02002, 0.8723, 0.02779, 0.8296, 0.05629, 0.7793, 0.06629, 0.7783, 0.05629, 0.8296, 0.05629, 0.8723, 0.02779, 0.877, 0.03666, 0.8296, 0.05629, 0.7783, 0.05629, 0.7793, 0.04628, 0.8296, 0.05629, 0.877, 0.03666, 0.8799, 0.04628, 0.8296, 0.05629, 0.7793, 0.04628, 0.7823, 0.03666, 0.8296, 0.05629, 0.8799, 0.04628, 0.8809, 0.05629, 0.8296, 0.05629, 0.7823, 0.03666, 0.787, 0.02779, 0.8296, 0.05629, 0.8809, 0.05629, 0.8799, 0.06629, 0.8296, 0.05629, 0.787, 0.02779, 0.7934, 0.02002, 0.8296, 0.05629, 0.8799, 0.06629, 0.877, 0.07591, 0.8296, 0.05629, 0.7934, 0.02002, 0.8011, 0.01364, 0.8296, 0.05629, 0.877, 0.07591, 0.8723, 0.08478, 0.8296, 0.05629, 0.8011, 0.01364, 0.81, 0.008904, 0.8296, 0.05629, 0.8296, 0.1076, 0.8196, 0.1066, 0.8296, 0.05629, 0.8723, 0.08478, 0.8659, 0.09255, 0.8296, 0.05629, 0.81, 0.008904, 0.8196, 0.005985, 0.8296, 0.05629, 0.8196, 0.1066, 0.81, 0.1037, 0.8296, 0.05629, 0.8659, 0.09255, 0.8581, 0.09893, 0.8296, 0.05629, 0.8196, 0.005985, 0.8296, 0.005, 0.8296, 0.05629, 0.81, 0.1037, 0.8011, 0.09893, 0.8296, 0.05629, 0.8581, 0.09893, 0.8493, 0.1037, 0.8296, 0.05629, 0.8296, 0.005, 0.8396, 0.005985, 0.8296, 0.05629, 0.8011, 0.09893, 0.7934, 0.09255, 0.8296, 0.05629, 0.8493, 0.1037, 0.8396, 0.1066, 0.8296, 0.05629, 0.8396, 0.005985, 0.8493, 0.008904, 0.8296, 0.05629, 0.7934, 0.09255, 0.787, 0.08478, 0.8296, 0.05629, 0.8396, 0.1066, 0.8296, 0.1076, 0.8296, 0.05629, 0.8493, 0.008904, 0.8581, 0.01364, 0.8296, 0.05629, 0.787, 0.08478, 0.7823, 0.07591, 0.8296, 0.05629, 0.8581, 0.01364, 0.8659, 0.02002, 0.8296, 0.05629, 0.7823, 0.07591, 0.7793, 0.06629, 0.8296, 0.05629, 0.8659, 0.02002, 0.8723, 0.02779, 0.8296, 0.05629, 0.7793, 0.06629, 0.7783, 0.05629, 0.8296, 0.05629, 0.8723, 0.02779, 0.877, 0.03666, 0.8296, 0.05629, 0.7783, 0.05629, 0.7793, 0.04628, 0.8296, 0.05629, 0.877, 0.03666, 0.8799, 0.04628, 0.8296, 0.05629, 0.7793, 0.04628, 0.7823, 0.03666, 0.8296, 0.05629, 0.8799, 0.04628, 0.8809, 0.05629, 0.8296, 0.05629, 0.7823, 0.03666, 0.787, 0.02779, 0.8296, 0.05629, 0.8809, 0.05629, 0.8799, 0.06629, 0.8296, 0.05629, 0.787, 0.02779, 0.7934, 0.02002, 0.8296, 0.05629, 0.8799, 0.06629, 0.877, 0.07591, 0.8296, 0.05629, 0.7934, 0.02002, 0.8011, 0.01364, 0.8296, 0.05629, 0.877, 0.07591, 0.8723, 0.08478, 0.8296, 0.05629, 0.8011, 0.01364, 0.81, 0.008904, 0.8296, 0.05629, 0.8296, 0.1076, 0.8196, 0.1066, 0.8296, 0.05629, 0.8723, 0.08478, 0.8659, 0.09255, 0.8296, 0.05629, 0.81, 0.008904, 0.8196, 0.005985, 0.8296, 0.05629, 0.8196, 0.1066, 0.81, 0.1037, 0.8296, 0.05629, 0.8659, 0.09255, 0.8581, 0.09893, 0.8296, 0.05629, 0.8196, 0.005985, 0.8296, 0.005, 0.8296, 0.05629, 0.81, 0.1037, 0.8011, 0.09893, 0.8296, 0.05629, 0.8581, 0.09893, 0.8493, 0.1037, 0.8296, 0.05629, 0.8296, 0.005, 0.8396, 0.005985, 0.8296, 0.05629, 0.1608, 0.94, 0.2904, 0.9135, 0.2904, 0.9466, 0.1608, 0.9466, 0.5055, 0.9467, 0.3759, 0.9467, 0.3759, 0.9136, 0.5055, 0.9402, 0.3759, 0.9467, 0.2904, 0.9466, 0.2904, 0.9135, 0.3759, 0.9136, 0.7761, 0.5278, 0.9259, 0.5278, 0.9259, 0.6341, 0.7761, 0.6341, 0.1476, 0.9537, 0.04754, 0.9537, 0.05925, 0.9431, 0.1362, 0.9431, 0.1476, 0.8046, 0.1476, 0.9537, 0.1362, 0.9431, 0.1362, 0.8046, 0.04754, 0.9537, 0.04754, 0.8046, 0.05925, 0.8046, 0.05925, 0.9431, 0.1886, 0.9866, 0.1886, 0.9663, 0.06212, 0.9663, 0.06212, 0.9866, 0.1886, 0.9866, 0.1886, 0.9663, 0.06212, 0.9663, 0.06212, 0.9866, 0.06212, 0.9866, 0.06212, 0.9663, 0.1886, 0.9663, 0.1886, 0.9866, 0.06212, 0.9866, 0.06212, 0.9663, 0.1886, 0.9663, 0.1886, 0.9866, 0.837, 0.2493, 0.8633, 0.2493, 0.871, 0.2932, 0.8293, 0.2932, 0.8293, 0.2932, 0.871, 0.2932, 0.8633, 0.2493, 0.837, 0.2493, 0.1886, 0.9866, 0.1886, 0.9663, 0.06212, 0.9663, 0.06212, 0.9866, 0.1886, 0.9866, 0.1886, 0.9663, 0.06212, 0.9663, 0.06212, 0.9866, 0.06212, 0.9866, 0.06212, 0.9663, 0.1886, 0.9663, 0.1886, 0.9866, 0.06212, 0.9866, 0.06212, 0.9663, 0.1886, 0.9663, 0.1886, 0.9866, 0.8293, 0.2932, 0.871, 0.2932, 0.8633, 0.2493, 0.837, 0.2493, 0.1886, 0.9866, 0.1886, 0.9663, 0.06212, 0.9663, 0.06212, 0.9866, 0.1886, 0.9866, 0.1886, 0.9663, 0.06212, 0.9663, 0.06212, 0.9866, 0.06212, 0.9866, 0.06212, 0.9663, 0.1886, 0.9663, 0.1886, 0.9866, 0.06212, 0.9866, 0.06212, 0.9663, 0.1886, 0.9663, 0.1886, 0.9866, 0.1886, 0.9866, 0.1886, 0.9663, 0.06212, 0.9663, 0.06212, 0.9866, 0.1886, 0.9866, 0.1886, 0.9663, 0.06212, 0.9663, 0.06212, 0.9866, 0.06212, 0.9866, 0.06212, 0.9663, 0.1886, 0.9663, 0.1886, 0.9866, 0.06212, 0.9866, 0.06212, 0.9663, 0.1886, 0.9663, 0.1886, 0.9866, 0.837, 0.2493, 0.8633, 0.2493, 0.871, 0.2932, 0.8293, 0.2932, 0.8293, 0.2932, 0.871, 0.2932, 0.8633, 0.2493, 0.837, 0.2493, 0.1886, 0.9866, 0.1886, 0.9663, 0.06212, 0.9663, 0.06212, 0.9866, 0.1886, 0.9866, 0.1886, 0.9663, 0.06212, 0.9663, 0.06212, 0.9866, 0.06212, 0.9866, 0.06212, 0.9663, 0.1886, 0.9663, 0.1886, 0.9866, 0.06212, 0.9866, 0.06212, 0.9663, 0.1886, 0.9663, 0.1886, 0.9866, 0.8293, 0.2932, 0.871, 0.2932, 0.8633, 0.2493, 0.837, 0.2493, 0.1886, 0.9866, 0.1886, 0.9663, 0.06212, 0.9663, 0.06212, 0.9866, 0.1886, 0.9866, 0.1886, 0.9663, 0.06212, 0.9663, 0.06212, 0.9866, 0.06212, 0.9866, 0.06212, 0.9663, 0.1886, 0.9663, 0.1886, 0.9866, 0.06212, 0.9866, 0.06212, 0.9663, 0.1886, 0.9663, 0.1886, 0.9866, 0.1886, 0.9866, 0.1886, 0.9663, 0.06212, 0.9663, 0.06212, 0.9866, 0.1886, 0.9866, 0.1886, 0.9663, 0.06212, 0.9663, 0.06212, 0.9866, 0.06212, 0.9866, 0.06212, 0.9663, 0.1886, 0.9663, 0.1886, 0.9866, 0.06212, 0.9866, 0.06212, 0.9663, 0.1886, 0.9663, 0.1886, 0.9866, 0.837, 0.2493, 0.8633, 0.2493, 0.871, 0.2932, 0.8293, 0.2932, 0.1886, 0.9866, 0.1886, 0.9663, 0.06212, 0.9663, 0.06212, 0.9866, 0.1886, 0.9866, 0.1886, 0.9663, 0.06212, 0.9663, 0.06212, 0.9866, 0.06212, 0.9866, 0.06212, 0.9663, 0.1886, 0.9663, 0.1886, 0.9866, 0.06212, 0.9866, 0.06212, 0.9663, 0.1886, 0.9663, 0.1886, 0.9866, 0.837, 0.2493, 0.8633, 0.2493, 0.871, 0.2932, 0.8293, 0.2932, 0.1886, 0.9866, 0.1886, 0.9663, 0.06212, 0.9663, 0.06212, 0.9866, 0.1886, 0.9866, 0.1886, 0.9663, 0.06212, 0.9663, 0.06212, 0.9866, 0.06212, 0.9866, 0.06212, 0.9663, 0.1886, 0.9663, 0.1886, 0.9866, 0.06212, 0.9866, 0.06212, 0.9663, 0.1886, 0.9663, 0.1886, 0.9866, 0.837, 0.2493, 0.8633, 0.2493, 0.871, 0.2932, 0.8293, 0.2932, 0.1886, 0.9866, 0.1886, 0.9663, 0.06212, 0.9663, 0.06212, 0.9866, 0.1886, 0.9866, 0.1886, 0.9663, 0.06212, 0.9663, 0.06212, 0.9866, 0.06212, 0.9866, 0.06212, 0.9663, 0.1886, 0.9663, 0.1886, 0.9866, 0.06212, 0.9866, 0.06212, 0.9663, 0.1886, 0.9663, 0.1886, 0.9866, 0.837, 0.2493, 0.8633, 0.2493, 0.871, 0.2932, 0.8293, 0.2932, 0.1608, 0.94, 0.2904, 0.9135, 0.2904, 0.9466, 0.1608, 0.9466, 0.5055, 0.9467, 0.3759, 0.9467, 0.3759, 0.9136, 0.5055, 0.9402, 0.3759, 0.9467, 0.2904, 0.9466, 0.2904, 0.9135, 0.3759, 0.9136, 0.7761, 0.5278, 0.9259, 0.5278, 0.9259, 0.6341, 0.7761, 0.6341, 0.1476, 0.9537, 0.04754, 0.9537, 0.05925, 0.9431, 0.1362, 0.9431, 0.1476, 0.8046, 0.1476, 0.9537, 0.1362, 0.9431, 0.1362, 0.8046, 0.04754, 0.9537, 0.04754, 0.8046, 0.05925, 0.8046, 0.05925, 0.9431, 0.8293, 0.2932, 0.837, 0.2493, 0.8633, 0.2493, 0.871, 0.2932, 0.1886, 0.9866, 0.06212, 0.9866, 0.06212, 0.9663, 0.1886, 0.9663, 0.1886, 0.9866, 0.06212, 0.9866, 0.06212, 0.9663, 0.1886, 0.9663, 0.06212, 0.9866, 0.1886, 0.9866, 0.1886, 0.9663, 0.06212, 0.9663, 0.06212, 0.9866, 0.1886, 0.9866, 0.1886, 0.9663, 0.06212, 0.9663, 0.8293, 0.2932, 0.837, 0.2493, 0.8633, 0.2493, 0.871, 0.2932, 0.1886, 0.9866, 0.06212, 0.9866, 0.06212, 0.9663, 0.1886, 0.9663, 0.1886, 0.9866, 0.06212, 0.9866, 0.06212, 0.9663, 0.1886, 0.9663, 0.06212, 0.9866, 0.1886, 0.9866, 0.1886, 0.9663, 0.06212, 0.9663, 0.06212, 0.9866, 0.1886, 0.9866, 0.1886, 0.9663, 0.06212, 0.9663, 0.8293, 0.2932, 0.837, 0.2493, 0.8633, 0.2493, 0.871, 0.2932, 0.1886, 0.9866, 0.06212, 0.9866, 0.06212, 0.9663, 0.1886, 0.9663, 0.1886, 0.9866, 0.06212, 0.9866, 0.06212, 0.9663, 0.1886, 0.9663, 0.06212, 0.9866, 0.1886, 0.9866, 0.1886, 0.9663, 0.06212, 0.9663, 0.06212, 0.9866, 0.1886, 0.9866, 0.1886, 0.9663, 0.06212, 0.9663, 0.8293, 0.2932, 0.871, 0.2932, 0.8633, 0.2493, 0.837, 0.2493, 0.1886, 0.9866, 0.1886, 0.9663, 0.06212, 0.9663, 0.06212, 0.9866, 0.1886, 0.9866, 0.1886, 0.9663, 0.06212, 0.9663, 0.06212, 0.9866, 0.06212, 0.9866, 0.06212, 0.9663, 0.1886, 0.9663, 0.1886, 0.9866, 0.06212, 0.9866, 0.06212, 0.9663, 0.1886, 0.9663, 0.1886, 0.9866, 0.8293, 0.2932, 0.871, 0.2932, 0.8633, 0.2493, 0.837, 0.2493, 0.1886, 0.9866, 0.1886, 0.9663, 0.06212, 0.9663, 0.06212, 0.9866, 0.1886, 0.9866, 0.1886, 0.9663, 0.06212, 0.9663, 0.06212, 0.9866, 0.06212, 0.9866, 0.06212, 0.9663, 0.1886, 0.9663, 0.1886, 0.9866, 0.06212, 0.9866, 0.06212, 0.9663, 0.1886, 0.9663, 0.1886, 0.9866, 0.8293, 0.2932, 0.871, 0.2932, 0.8633, 0.2493, 0.837, 0.2493, 0.1886, 0.9866, 0.1886, 0.9663, 0.06212, 0.9663, 0.06212, 0.9866, 0.1886, 0.9866, 0.1886, 0.9663, 0.06212, 0.9663, 0.06212, 0.9866, 0.06212, 0.9866, 0.06212, 0.9663, 0.1886, 0.9663, 0.1886, 0.9866, 0.06212, 0.9866, 0.06212, 0.9663, 0.1886, 0.9663, 0.1886, 0.9866, 0.1886, 0.9866, 0.1886, 0.9663, 0.06212, 0.9663, 0.06212, 0.9866, 0.1886, 0.9866, 0.1886, 0.9663, 0.06212, 0.9663, 0.06212, 0.9866, 0.06212, 0.9866, 0.06212, 0.9663, 0.1886, 0.9663, 0.1886, 0.9866, 0.06212, 0.9866, 0.06212, 0.9663, 0.1886, 0.9663, 0.1886, 0.9866, 0.837, 0.2493, 0.8633, 0.2493, 0.871, 0.2932, 0.8293, 0.2932, 0.1886, 0.9866, 0.1886, 0.9663, 0.06212, 0.9663, 0.06212, 0.9866, 0.1886, 0.9866, 0.1886, 0.9663, 0.06212, 0.9663, 0.06212, 0.9866, 0.06212, 0.9866, 0.06212, 0.9663, 0.1886, 0.9663, 0.1886, 0.9866, 0.06212, 0.9866, 0.06212, 0.9663, 0.1886, 0.9663, 0.1886, 0.9866, 0.837, 0.2493, 0.8633, 0.2493, 0.871, 0.2932, 0.8293, 0.2932, 0.1886, 0.9866, 0.1886, 0.9663, 0.06212, 0.9663, 0.06212, 0.9866, 0.1886, 0.9866, 0.1886, 0.9663, 0.06212, 0.9663, 0.06212, 0.9866, 0.06212, 0.9866, 0.06212, 0.9663, 0.1886, 0.9663, 0.1886, 0.9866, 0.06212, 0.9866, 0.06212, 0.9663, 0.1886, 0.9663, 0.1886, 0.9866, 0.837, 0.2493, 0.8633, 0.2493, 0.871, 0.2932, 0.8293, 0.2932, 0.1886, 0.9866, 0.1886, 0.9663, 0.06212, 0.9663, 0.06212, 0.9866, 0.1886, 0.9866, 0.1886, 0.9663, 0.06212, 0.9663, 0.06212, 0.9866, 0.06212, 0.9866, 0.06212, 0.9663, 0.1886, 0.9663, 0.1886, 0.9866, 0.06212, 0.9866, 0.06212, 0.9663, 0.1886, 0.9663, 0.1886, 0.9866, 0.837, 0.2493, 0.8633, 0.2493, 0.871, 0.2932, 0.8293, 0.2932, 0.8293, 0.2932, 0.871, 0.2932, 0.8633, 0.2493, 0.837, 0.2493, 0.1886, 0.9866, 0.1886, 0.9663, 0.06212, 0.9663, 0.06212, 0.9866, 0.1886, 0.9866, 0.1886, 0.9663, 0.06212, 0.9663, 0.06212, 0.9866, 0.06212, 0.9866, 0.06212, 0.9663, 0.1886, 0.9663, 0.1886, 0.9866, 0.06212, 0.9866, 0.06212, 0.9663, 0.1886, 0.9663, 0.1886, 0.9866, 0.8293, 0.2932, 0.871, 0.2932, 0.8633, 0.2493, 0.837, 0.2493, 0.1886, 0.9866, 0.1886, 0.9663, 0.06212, 0.9663, 0.06212, 0.9866, 0.1886, 0.9866, 0.1886, 0.9663, 0.06212, 0.9663, 0.06212, 0.9866, 0.06212, 0.9866, 0.06212, 0.9663, 0.1886, 0.9663, 0.1886, 0.9866, 0.06212, 0.9866, 0.06212, 0.9663, 0.1886, 0.9663, 0.1886, 0.9866, 0.8293, 0.2932, 0.871, 0.2932, 0.8633, 0.2493, 0.837, 0.2493, 0.1886, 0.9866, 0.1886, 0.9663, 0.06212, 0.9663, 0.06212, 0.9866, 0.1886, 0.9866, 0.1886, 0.9663, 0.06212, 0.9663, 0.06212, 0.9866, 0.06212, 0.9866, 0.06212, 0.9663, 0.1886, 0.9663, 0.1886, 0.9866, 0.06212, 0.9866, 0.06212, 0.9663, 0.1886, 0.9663, 0.1886, 0.9866, 0.8293, 0.2932, 0.871, 0.2932, 0.8633, 0.2493, 0.837, 0.2493, 0.1886, 0.9866, 0.1886, 0.9663, 0.06212, 0.9663, 0.06212, 0.9866, 0.1886, 0.9866, 0.1886, 0.9663, 0.06212, 0.9663, 0.06212, 0.9866, 0.06212, 0.9866, 0.06212, 0.9663, 0.1886, 0.9663, 0.1886, 0.9866, 0.06212, 0.9866, 0.06212, 0.9663, 0.1886, 0.9663, 0.1886, 0.9866, 0.8293, 0.2932, 0.871, 0.2932, 0.8633, 0.2493, 0.837, 0.2493, 0.1886, 0.9866, 0.1886, 0.9663, 0.06212, 0.9663, 0.06212, 0.9866, 0.1886, 0.9866, 0.1886, 0.9663, 0.06212, 0.9663, 0.06212, 0.9866, 0.06212, 0.9866, 0.06212, 0.9663, 0.1886, 0.9663, 0.1886, 0.9866, 0.06212, 0.9866, 0.06212, 0.9663, 0.1886, 0.9663, 0.1886, 0.9866, 0.1863, 0.8074, 0.1962, 0.9662, 0.4655, 0.9662, 0.4754, 0.8074, 0.169, 0.8074, 0.1786, 0.9662, 0.4837, 0.9662, 0.4933, 0.8074, 0.1863, 0.8074, 0.1962, 0.9662, 0.4655, 0.9662, 0.4754, 0.8074, 0.4754, 0.8074, 0.4655, 0.9662, 0.1962, 0.9662, 0.1863, 0.8074, 0.08263, 0.3863, 0.6725, 0.3863, 0.6907, 0.3649, 0.06447, 0.3649, 0.231, 0.3072, 0.5001, 0.3072, 0.5001, 0.3449, 0.2309, 0.3449, 0.02648, 0.3863, 0.7262, 0.3863, 0.7524, 0.3649, 0.0003281, 0.3649, 0.02647, 0.3863, 0.7262, 0.3863, 0.7524, 0.3649, 0.0003221, 0.3649, 0.08263, 0.3863, 0.6725, 0.3863, 0.6907, 0.3649, 0.06447, 0.3649, 0.09034, 0.001459, 0.6802, 0.001459, 0.5411, 0.2617, 0.2266, 0.2617, 0.2309, 0.3072, 0.5001, 0.3072, 0.5001, 0.3449, 0.2309, 0.3449, 0.2539, 0.3072, 0.478, 0.3072, 0.478, 0.3449, 0.2539, 0.3449, 0.2576, 0.3078, 0.4744, 0.3078, 0.4744, 0.3443, 0.2576, 0.3443, 0.7398, 0.2541, 0.03383, 0.2541, 0.03383, 0.01408, 0.7398, 0.01408, 0.6802, 0.001459, 0.09034, 0.001459, 0.2266, 0.2617, 0.5411, 0.2617, -0.0001281, 0.001459, 0.7707, 0.001459, 0.5889, 0.2617, 0.1779, 0.2617, 0.7707, 0.001459, -0.0001281, 0.001459, 0.1779, 0.2617, 0.5889, 0.2617, 0.503, 0.9866, 0.503, 0.8019, 0.1611, 0.8019, 0.1611, 0.9866, 0.503, 0.9866, 0.503, 0.8019, 0.1611, 0.8019, 0.1611, 0.9866, 0.503, 0.9866, 0.503, 0.8019, 0.1611, 0.8019, 0.1611, 0.9866, 0.503, 0.9866, 0.503, 0.8019, 0.1611, 0.8019, 0.1611, 0.9866, 0.4468, 0.2646, 0.4468, 0.2507, 0.722, 0.2507, 0.722, 0.2646, 0.7221, 0.2646, 0.7085, 0.2646, 0.7085, 0.002474, 0.7221, 0.002474, 0.722, 0.002474, 0.722, 0.01678, 0.4468, 0.01678, 0.4468, 0.002474, 0.4468, 0.002474, 0.4603, 0.002474, 0.4603, 0.2646, 0.4468, 0.2646, 0.7221, 0.002474, 0.7221, 0.2646, 0.4468, 0.2646, 0.4468, 0.002474, 0.9171, 0.5456, 0.9252, 0.5535, 0.9252, 0.6249, 0.9171, 0.6328, 0.8418, 0.6328, 0.8337, 0.6249, 0.8337, 0.5535, 0.8418, 0.5456, 0.6287, 0.7144, 0.9963, 0.7144, 0.8463, 0.9975, 0.7788, 0.9975, 0.6287, 0.7144, 0.9963, 0.7144, 0.8463, 0.9975, 0.7788, 0.9975, 0.6286, 0.7144, 0.9964, 0.7144, 0.8464, 0.9975, 0.7787, 0.9975, 0.6287, 0.7144, 0.7788, 0.9975, 0.7714, 0.9975, 0.6242, 0.7199, 0.8463, 0.9975, 0.9963, 0.7144, 1.001, 0.7199, 0.8537, 0.9975, 0.6287, 0.7144, 0.7788, 0.9975, 0.7714, 0.9975, 0.6242, 0.7199, 0.8463, 0.9975, 0.9963, 0.7144, 1.001, 0.7199, 0.8537, 0.9975, 0.6286, 0.7144, 0.9964, 0.7144, 0.8464, 0.9975, 0.7787, 0.9975, 0.5054, 1.002, 0.5054, 0.805, 0.1872, 0.805, 0.1872, 1.002, 0.5054, 1.002, 0.5054, 0.805, 0.1872, 0.805, 0.1872, 1.002, 0.5054, 1.002, 0.5054, 0.805, 0.1872, 0.805, 0.1872, 1.002, 0.5054, 1.002, 0.5054, 0.805, 0.1872, 0.805, 0.1872, 1.002, 0.5003, 0.3437, 0.5003, 0.3055, 0.2312, 0.3055, 0.2312, 0.3437, 0.5003, 0.3437, 0.5003, 0.3055, 0.2312, 0.3055, 0.2312, 0.3437, 0.5003, 0.3437, 0.5003, 0.3055, 0.2312, 0.3055, 0.2312, 0.3437, 0.5003, 0.3437, 0.5003, 0.3055, 0.2312, 0.3055, 0.2312, 0.3437, 0.08469, 0.4143, 0.1098, 0.3591, 0.3308, 0.3591, 0.3188, 0.4143, 0.1725, 0.4143, 0.1844, 0.3591, 0.5595, 0.3591, 0.566, 0.4143, 0.4494, 0.4143, 0.443, 0.3591, 0.6711, 0.3591, 0.6911, 0.4143, 0.1596, 0.4143, 0.1596, 0.3591, 0.07795, 0.3591, 0.06877, 0.4143, 0.6844, 0.2651, 0.6633, 0.303, 0.5228, 0.303, 0.5355, 0.2651, 0.6152, 0.2651, 0.6025, 0.303, 0.3525, 0.303, 0.353, 0.2651, 0.4358, 0.2651, 0.4353, 0.303, 0.2827, 0.303, 0.2741, 0.2651, 0.321, 0.2651, 0.3296, 0.303, 0.09167, 0.303, 0.07146, 0.2651, 0.4717, 0.2647, 0.4569, 0.3021, 0.3587, 0.3021, 0.3677, 0.2647, 0.4208, 0.2647, 0.4118, 0.3021, 0.2353, 0.3021, 0.2153, 0.2647, 0.5435, 0.2647, 0.5431, 0.3021, 0.4399, 0.3021, 0.4341, 0.2647, 0.2778, 0.2647, 0.2836, 0.3021, 0.1122, 0.3021, 0.09797, 0.2647, -0.1014, 0.1536, -0.1014, 0.1536, -0.1014, 0.1536, -0.1014, 0.1536, 0.2305, 0.3443, 0.4994, 0.3443, 0.4994, 0.3077, 0.2305, 0.3077, 0.2308, 0.3447, 0.5, 0.3447, 0.5, 0.3075, 0.2308, 0.3075, 0.5002, 0.3444, 0.2307, 0.3444, 0.2307, 0.3065, 0.5002, 0.3065, 0.5001, 0.3441, 0.2304, 0.3442, 0.2304, 0.3064, 0.5001, 0.3064, 0.1941, 0.9853, 0.1941, 0.8119, 0.459, 0.8119, 0.459, 0.9853, 0.1631, 1.0, 0.1631, 0.8039, 0.5032, 0.8039, 0.5032, 1.0, 0.2308, 0.3447, 0.4992, 0.3447, 0.4992, 0.3075, 0.2308, 0.3075, 0.2311, 0.3441, 0.4995, 0.3441, 0.4995, 0.3074, 0.2311, 0.3074, 0.5, 0.3429, 0.2303, 0.3429, 0.2303, 0.3071, 0.5, 0.3071, 0.4995, 0.3446, 0.2308, 0.3446, 0.2308, 0.308, 0.4995, 0.308, 0.1624, 0.9814, 0.1624, 0.8056, 0.429, 0.8056, 0.429, 0.9814, 0.5075, 0.8059, 0.5075, 0.9784, 0.3069, 0.9784, 0.3069, 0.8059, 0.2309, 0.3454, 0.5001, 0.3454, 0.5001, 0.3051, 0.2309, 0.3051, 0.2306, 0.3448, 0.5012, 0.3448, 0.5012, 0.3066, 0.2306, 0.3066, 0.5005, 0.3469, 0.2311, 0.3469, 0.2311, 0.3051, 0.5005, 0.3051, 0.4995, 0.3452, 0.2307, 0.3452, 0.2307, 0.3061, 0.4995, 0.3061, 0.01158, 0.645, 0.01158, 0.4665, 0.3119, 0.4665, 0.3119, 0.645, -0.1014, 0.1536, -0.1014, 0.1536, -0.1014, 0.1536, -0.1014, 0.1536, 0.6341, 0.4143, 0.6141, 0.3591, 0.6732, 0.3591, 0.701, 0.4143, 0.1766, 0.6203, 0.1766, 0.5016, 0.2418, 0.5016, 0.2418, 0.6203, 0.4877, 0.5016, 0.4877, 0.6203, 0.4264, 0.6203, 0.4264, 0.5016, 0.2418, 0.6203, 0.2418, 0.5016, 0.4264, 0.5016, 0.4264, 0.6203, 0.4264, 0.5016, 0.4264, 0.6203, 0.2418, 0.6203, 0.2418, 0.5016, 0.4877, 0.5016, 0.4877, 0.6203, 0.1766, 0.6203, 0.1766, 0.5016, 0.6233, 0.4164, 0.6233, 0.3042, 0.5458, 0.3042, 0.5347, 0.4164, 0.5347, 0.4164, 0.5458, 0.3042, 0.5127, 0.3042, 0.5017, 0.4164, 0.7397, 0.4164, 0.7243, 0.3042, 0.6565, 0.3042, 0.6565, 0.4164, 0.6565, 0.4164, 0.6565, 0.3042, 0.6233, 0.3042, 0.6233, 0.4164, 0.5489, 0.4152, 0.5533, 0.3037, 0.5129, 0.3037, 0.5129, 0.4152, 0.636, 0.4152, 0.636, 0.3037, 0.5533, 0.3037, 0.5489, 0.4152, 0.7501, 0.4152, 0.7356, 0.3037, 0.6677, 0.3037, 0.6677, 0.4152, 0.6677, 0.4152, 0.6677, 0.3037, 0.636, 0.3037, 0.636, 0.4152, 0.7508, 0.4167, 0.742, 0.3017, 0.7121, 0.3017, 0.7209, 0.4167, 0.6514, 0.4167, 0.6545, 0.3017, 0.6271, 0.3017, 0.6121, 0.4167, 0.7209, 0.4167, 0.7121, 0.3017, 0.6845, 0.3017, 0.6814, 0.4167, 0.6814, 0.4167, 0.6845, 0.3017, 0.6545, 0.3017, 0.6514, 0.4167, 0.3327, 0.3045, 0.3327, 0.3451, 0.3985, 0.3451, 0.3985, 0.3045, 0.3327, 0.3045, 0.3327, 0.3451, 0.3985, 0.3451, 0.3985, 0.3045, 0.3327, 0.3045, 0.3327, 0.3451, 0.3985, 0.3451, 0.3985, 0.3045, 0.3327, 0.3045, 0.3327, 0.3451, 0.3985, 0.3451, 0.3985, 0.3045, 0.3327, 0.3045, 0.3327, 0.3451, 0.3985, 0.3451, 0.3985, 0.3045, 0.2996, 0.3045, 0.2996, 0.3451, 0.4316, 0.3451, 0.4316, 0.3045, 0.2996, 0.3045, 0.2996, 0.3451, 0.4316, 0.3451, 0.4316, 0.3045, 0.3327, 0.3045, 0.3327, 0.3451, 0.3985, 0.3451, 0.3985, 0.3045, 0.3327, 0.3045, 0.3327, 0.3451, 0.3985, 0.3451, 0.3985, 0.3045, 0.2996, 0.3045, 0.2996, 0.3451, 0.4316, 0.3451, 0.4316, 0.3045, 0.3327, 0.3045, 0.3327, 0.3451, 0.3985, 0.3451, 0.3985, 0.3045, 0.2996, 0.3045, 0.2996, 0.3451, 0.4316, 0.3451, 0.4316, 0.3045, 0.06304, 0.3615, 0.06304, 0.3049, 0.1681, 0.3049, 0.1681, 0.3615, 0.06304, 0.3615, 0.06304, 0.3049, 0.1681, 0.3049, 0.1681, 0.3615, 0.05132, 0.3615, 0.04895, 0.3049, 0.1822, 0.3049, 0.1798, 0.3615, 0.0004747, 0.3615, 0.004922, 0.3049, 0.2262, 0.3049, 0.2306, 0.3615, 0.0004747, 0.3615, 0.002934, 0.3049, 0.2282, 0.3049, 0.2306, 0.3615, 0.4162, 0.2927, 0.4162, 0.2666, 0.7747, 0.2666, 0.7747, 0.2927, 0.7747, 0.2666, 0.7747, 0.2927, 0.4162, 0.2927, 0.4162, 0.2666, 0.7747, 0.2666, 0.7747, 0.2927, 0.4162, 0.2927, 0.4162, 0.2666, 0.4162, 0.2927, 0.4162, 0.2666, 0.7747, 0.2666, 0.7747, 0.2927, 0.7221, 0.002474, 0.7221, 0.2646, 0.4468, 0.2646, 0.4468, 0.002474, 0.6394, 0.468, 0.6394, 0.6453, 0.4282, 0.6453, 0.4282, 0.468, 0.7293, 0.2658, 0.7293, 0.3043, 0.04383, 0.3043, 0.04383, 0.2658, 0.04383, 0.2658, 0.04383, 0.3043, 0.7293, 0.3043, 0.7293, 0.2658, 0.004604, 0.2658, 0.004604, 0.3043, 0.7698, 0.3043, 0.7698, 0.2658, 0.04383, 0.2658, 0.04383, 0.3043, 0.7293, 0.3043, 0.7293, 0.2658, 0.6432, 0.3024, 0.6432, 0.2675, 0.1872, 0.2675, 0.1872, 0.3024, 0.6432, 0.3024, 0.6432, 0.2675, 0.1872, 0.2675, 0.1872, 0.3024, 0.6432, 0.3024, 0.6432, 0.2675, 0.1872, 0.2675, 0.1872, 0.3024, 0.6432, 0.3024, 0.6432, 0.2675, 0.1872, 0.2675, 0.1872, 0.3024, 0.272, 0.3601, 0.2778, 0.4193, 0.09797, 0.4193, 0.08378, 0.3601, 0.5438, 0.3601, 0.5435, 0.4193, 0.4341, 0.4193, 0.4283, 0.3601, 0.4298, 0.3601, 0.4208, 0.4193, 0.2153, 0.4193, 0.1954, 0.3601, 0.4865, 0.3601, 0.4717, 0.4193, 0.3677, 0.4193, 0.3767, 0.3601, 0.3124, 0.3596, 0.321, 0.4156, 0.07146, 0.4156, 0.05124, 0.3596, 0.4363, 0.3596, 0.4358, 0.4156, 0.2741, 0.4156, 0.2655, 0.3596, 0.6279, 0.3596, 0.6152, 0.4156, 0.353, 0.4156, 0.3535, 0.3596, 0.7055, 0.3596, 0.6844, 0.4156, 0.5355, 0.4156, 0.5483, 0.3596])
_uv.active_render = True
_uv = me_structure_001.uv_layers.new(name='UVMap.001')
_uv.uv.foreach_set('vector', [0.7524, 0.575, 0.7524, 0.7602, 0.7051, 0.7602, 0.7051, 0.575, 0.8945, 0.5572, 0.8945, 0.7246, 0.8471, 0.7246, 0.8471, 0.5572, 0.2783, 0.575, 0.2783, 0.3899, 0.3257, 0.3899, 0.3257, 0.575, 0.8943, 0.1675, 0.8943, 0.3348, 0.8471, 0.3346, 0.8471, 0.1673, 0.5252, 0.5665, 0.5252, 0.7516, 0.3581, 0.7516, 0.3581, 0.5665, 0.5252, 0.3814, 0.5252, 0.5665, 0.3581, 0.5665, 0.3581, 0.3814, 0.2783, 0.7602, 0.2783, 0.575, 0.3257, 0.575, 0.3257, 0.7602, 0.7524, 0.3899, 0.7524, 0.575, 0.7051, 0.575, 0.7051, 0.3899, 0.6922, 0.3814, 0.6922, 0.5665, 0.5252, 0.5665, 0.5252, 0.3814, 0.6922, 0.5665, 0.6922, 0.7516, 0.5252, 0.7516, 0.5252, 0.5665, 0.8943, 0.0001758, 0.8943, 0.1675, 0.8471, 0.1673, 0.8471, 0.0, 0.8945, 0.3899, 0.8945, 0.5572, 0.8471, 0.5572, 0.8471, 0.3899, 0.1836, 0.5849, 0.1836, 0.7798, 0.1362, 0.7798, 0.1362, 0.5849, 0.7999, 0.5693, 0.7999, 0.7487, 0.7524, 0.7487, 0.7524, 0.5693, 0.7525, 0.195, 0.7525, 0.3899, 0.7051, 0.3899, 0.7051, 0.195, 0.7997, 0.1795, 0.7997, 0.3588, 0.7525, 0.3587, 0.7525, 0.1793, 0.1791, 0.195, 0.1791, 2.192e-06, 0.3581, 0.0, 0.3581, 0.195, 0.1791, 0.3899, 0.1791, 0.195, 0.3581, 0.195, 0.3581, 0.3899, 0.7525, 0.0, 0.7525, 0.195, 0.7051, 0.195, 0.7051, 5.284e-07, 0.1836, 0.3899, 0.1836, 0.5849, 0.1362, 0.5849, 0.1362, 0.3899, 3.909e-08, 0.3899, 0.0, 0.195, 0.1791, 0.195, 0.1791, 0.3899, 0.0, 0.195, 1.955e-08, 4.325e-06, 0.1791, 2.192e-06, 0.1791, 0.195, 0.7997, 0.0001758, 0.7997, 0.1795, 0.7525, 0.1793, 0.7525, 0.0, 0.7999, 0.3899, 0.7999, 0.5693, 0.7524, 0.5693, 0.7524, 0.3899, 0.2783, 0.5806, 0.2783, 0.7713, 0.231, 0.7713, 0.231, 0.5806, 0.8471, 0.1738, 0.8471, 0.3475, 0.7997, 0.3476, 0.7997, 0.1738, 0.1836, 0.5806, 0.1836, 0.3899, 0.231, 0.3899, 0.231, 0.5806, 0.7999, 0.5636, 0.7999, 0.3899, 0.8471, 0.3901, 0.8471, 0.5638, 0.5316, 0.1907, 0.5316, 2.094e-06, 0.7051, 0.0, 0.7051, 0.1907, 0.5316, 0.3814, 0.5316, 0.1907, 0.7051, 0.1907, 0.7051, 0.3814, 0.1836, 0.7713, 0.1836, 0.5806, 0.231, 0.5806, 0.231, 0.7713, 0.2783, 0.3899, 0.2783, 0.5806, 0.231, 0.5806, 0.231, 0.3899, 0.3581, 0.3814, 0.3581, 0.1907, 0.5316, 0.1907, 0.5316, 0.3814, 0.3581, 0.1907, 0.3581, 4.208e-06, 0.5316, 2.094e-06, 0.5316, 0.1907, 0.7999, 0.7374, 0.7999, 0.5636, 0.8471, 0.5638, 0.8471, 0.7375, 0.8471, 0.0, 0.8471, 0.1738, 0.7997, 0.1738, 0.7997, 8.807e-07, 0.7606, 0.3874, 0.76, 0.3881, 0.7565, 0.3843, 0.7614, 0.3829, 0.7616, 0.3838, 0.7565, 0.3843, 0.7526, 0.3828, 0.753, 0.3819, 0.7565, 0.3843, 0.76, 0.3881, 0.7592, 0.3887, 0.7565, 0.3843, 0.7616, 0.3838, 0.7616, 0.3848, 0.7565, 0.3843, 0.753, 0.3819, 0.7535, 0.3811, 0.7565, 0.3843, 0.7592, 0.3887, 0.7584, 0.389, 0.7565, 0.3843, 0.7535, 0.3811, 0.7541, 0.3804, 0.7565, 0.3843, 0.7584, 0.389, 0.7575, 0.3892, 0.7565, 0.3843, 0.7541, 0.3804, 0.7549, 0.3799, 0.7565, 0.3843, 0.7575, 0.3892, 0.7566, 0.3892, 0.7565, 0.3843, 0.7549, 0.3799, 0.7557, 0.3795, 0.7565, 0.3843, 0.7566, 0.3892, 0.7557, 0.389, 0.7565, 0.3843, 0.7557, 0.3795, 0.7566, 0.3793, 0.7565, 0.3843, 0.7557, 0.389, 0.7549, 0.3886, 0.7565, 0.3843, 0.7566, 0.3793, 0.7575, 0.3793, 0.7565, 0.3843, 0.7549, 0.3886, 0.7541, 0.3881, 0.7565, 0.3843, 0.7575, 0.3793, 0.7584, 0.3795, 0.7565, 0.3843, 0.7541, 0.3881, 0.7535, 0.3874, 0.7565, 0.3843, 0.7584, 0.3795, 0.7592, 0.3799, 0.7565, 0.3843, 0.7535, 0.3874, 0.753, 0.3866, 0.7565, 0.3843, 0.7592, 0.3799, 0.76, 0.3805, 0.7565, 0.3843, 0.753, 0.3866, 0.7526, 0.3857, 0.7565, 0.3843, 0.7616, 0.3848, 0.7614, 0.3857, 0.7565, 0.3843, 0.76, 0.3805, 0.7606, 0.3811, 0.7565, 0.3843, 0.7526, 0.3857, 0.7525, 0.3847, 0.7565, 0.3843, 0.7614, 0.3857, 0.7611, 0.3866, 0.7565, 0.3843, 0.7606, 0.3811, 0.7611, 0.382, 0.7565, 0.3843, 0.7525, 0.3847, 0.7525, 0.3838, 0.7565, 0.3843, 0.7611, 0.3866, 0.7606, 0.3874, 0.7565, 0.3843, 0.7611, 0.382, 0.7614, 0.3829, 0.7565, 0.3843, 0.7525, 0.3838, 0.7526, 0.3828, 0.7565, 0.3843, 0.2824, 0.77, 0.2815, 0.7698, 0.2823, 0.7651, 0.2863, 0.7682, 0.2857, 0.7689, 0.2823, 0.7651, 0.2815, 0.7604, 0.2824, 0.7602, 0.2823, 0.7651, 0.2815, 0.7698, 0.2807, 0.7695, 0.2823, 0.7651, 0.2857, 0.7689, 0.285, 0.7695, 0.2823, 0.7651, 0.2824, 0.7602, 0.2833, 0.7602, 0.2823, 0.7651, 0.2807, 0.7695, 0.2799, 0.7689, 0.2823, 0.7651, 0.2833, 0.7602, 0.2841, 0.7603, 0.2823, 0.7651, 0.2799, 0.7689, 0.2793, 0.7682, 0.2823, 0.7651, 0.2841, 0.7603, 0.285, 0.7607, 0.2823, 0.7651, 0.2793, 0.7682, 0.2788, 0.7674, 0.2823, 0.7651, 0.285, 0.7607, 0.2857, 0.7613, 0.2823, 0.7651, 0.2788, 0.7674, 0.2785, 0.7665, 0.2823, 0.7651, 0.2857, 0.7613, 0.2863, 0.7619, 0.2823, 0.7651, 0.2785, 0.7665, 0.2783, 0.7656, 0.2823, 0.7651, 0.2863, 0.7619, 0.2868, 0.7628, 0.2823, 0.7651, 0.2783, 0.7656, 0.2783, 0.7646, 0.2823, 0.7651, 0.2868, 0.7628, 0.2872, 0.7636, 0.2823, 0.7651, 0.2783, 0.7646, 0.2785, 0.7637, 0.2823, 0.7651, 0.2872, 0.7636, 0.2873, 0.7646, 0.2823, 0.7651, 0.2785, 0.7637, 0.2788, 0.7628, 0.2823, 0.7651, 0.2873, 0.7646, 0.2873, 0.7656, 0.2823, 0.7651, 0.2788, 0.7628, 0.2793, 0.762, 0.2823, 0.7651, 0.285, 0.7695, 0.2841, 0.7698, 0.2823, 0.7651, 0.2873, 0.7656, 0.2872, 0.7665, 0.2823, 0.7651, 0.2793, 0.762, 0.2799, 0.7613, 0.2823, 0.7651, 0.2841, 0.7698, 0.2833, 0.77, 0.2823, 0.7651, 0.2872, 0.7665, 0.2868, 0.7674, 0.2823, 0.7651, 0.2799, 0.7613, 0.2807, 0.7607, 0.2823, 0.7651, 0.2833, 0.77, 0.2824, 0.77, 0.2823, 0.7651, 0.2868, 0.7674, 0.2863, 0.7682, 0.2823, 0.7651, 0.2807, 0.7607, 0.2815, 0.7604, 0.2823, 0.7651, 0.4617, 0.8998, 0.4538, 0.8614, 0.4637, 0.8614, 0.4637, 0.8998, 0.8411, 0.8973, 0.8411, 0.9357, 0.8313, 0.9357, 0.8392, 0.8973, 0.3569, 0.6406, 0.3569, 0.6661, 0.347, 0.6661, 0.347, 0.6406, 0.3355, 0.7125, 0.3355, 0.6768, 0.3551, 0.6768, 0.3551, 0.7125, 0.3326, 0.674, 0.3581, 0.674, 0.3551, 0.6768, 0.3355, 0.6768, 0.3326, 0.7125, 0.3326, 0.674, 0.3355, 0.6768, 0.3355, 0.7125, 0.3581, 0.674, 0.3581, 0.7125, 0.3551, 0.7125, 0.3551, 0.6768, 0.4612, 0.9601, 0.4658, 0.9601, 0.4658, 0.9806, 0.4612, 0.9806, 0.7928, 0.3588, 0.7973, 0.3588, 0.7973, 0.3792, 0.7928, 0.3792, 0.9939, 0.5614, 0.9893, 0.5614, 0.9893, 0.5475, 0.9939, 0.5475, 0.6619, 0.9683, 0.6665, 0.9683, 0.6665, 0.9885, 0.6619, 0.9885, 0.9506, 0.1607, 0.9506, 0.1468, 0.9705, 0.1437, 0.9705, 0.1639, 0.06213, 0.9005, 0.06213, 0.9206, 0.04213, 0.9175, 0.04213, 0.9036, 0.05865, 0.961, 0.06321, 0.961, 0.06321, 0.9814, 0.05865, 0.9814, 0.8943, 0.9254, 0.8897, 0.9254, 0.8897, 0.905, 0.8943, 0.905, 0.9954, 0.618, 0.9909, 0.618, 0.9909, 0.604, 0.9954, 0.604, 0.9863, 0.604, 0.9909, 0.604, 0.9909, 0.6242, 0.9863, 0.6242, 0.3538, 0.9386, 0.3538, 0.9588, 0.3338, 0.9557, 0.3338, 0.9417, 0.9824, 0.2458, 0.9779, 0.2458, 0.9779, 0.2254, 0.9824, 0.2254, 0.987, 0.2458, 0.9824, 0.2458, 0.9824, 0.2254, 0.987, 0.2254, 0.9772, 0.6245, 0.9818, 0.6245, 0.9818, 0.6384, 0.9772, 0.6384, 0.9918, 0.9453, 0.9873, 0.9453, 0.9873, 0.9252, 0.9918, 0.9252, 0.939, 0.9854, 0.9344, 0.9854, 0.9344, 0.965, 0.939, 0.965, 0.9824, 0.205, 0.987, 0.205, 0.987, 0.2254, 0.9824, 0.2254, 0.9916, 0.1576, 0.9961, 0.1576, 0.9961, 0.1715, 0.9916, 0.1715, 0.9916, 0.1639, 0.987, 0.1639, 0.987, 0.1437, 0.9916, 0.1437, 0.1086, 0.9579, 0.1086, 0.9439, 0.1285, 0.9408, 0.1285, 0.961, 0.1285, 0.9206, 0.1285, 0.9408, 0.1086, 0.9377, 0.1086, 0.9238, 0.9779, 0.1846, 0.9824, 0.1846, 0.9824, 0.205, 0.9779, 0.205, 0.9824, 0.1437, 0.987, 0.1437, 0.987, 0.1641, 0.9824, 0.1641, 0.9893, 0.5753, 0.9939, 0.5753, 0.9939, 0.5893, 0.9893, 0.5893, 0.9916, 0.2251, 0.987, 0.2251, 0.987, 0.205, 0.9916, 0.205, 0.944, 0.3681, 0.944, 0.3882, 0.924, 0.3851, 0.924, 0.3712, 0.9779, 0.205, 0.9824, 0.205, 0.9824, 0.2254, 0.9779, 0.2254, 0.9824, 0.1641, 0.987, 0.1641, 0.987, 0.1845, 0.9824, 0.1845, 0.9938, 0.6384, 0.9892, 0.6384, 0.9892, 0.6245, 0.9938, 0.6245, 0.3313, 0.9926, 0.3267, 0.9926, 0.3267, 0.9724, 0.3313, 0.9724, 0.9818, 0.604, 0.9863, 0.604, 0.9863, 0.6245, 0.9818, 0.6245, 0.9827, 0.9048, 0.9873, 0.9048, 0.9873, 0.9252, 0.9827, 0.9252, 0.9961, 0.1576, 0.9916, 0.1576, 0.9916, 0.1437, 0.9961, 0.1437, 0.9916, 0.2456, 0.987, 0.2456, 0.987, 0.2254, 0.9916, 0.2254, 0.04213, 0.9579, 0.04213, 0.9439, 0.06207, 0.9408, 0.06207, 0.961, 0.8943, 0.9867, 0.8897, 0.9867, 0.8897, 0.9663, 0.8943, 0.9663, 0.9824, 0.1846, 0.987, 0.1846, 0.987, 0.205, 0.9824, 0.205, 0.9939, 0.6032, 0.9893, 0.6032, 0.9893, 0.5893, 0.9939, 0.5893, 0.9918, 0.9857, 0.9873, 0.9857, 0.9873, 0.9655, 0.9918, 0.9655, 0.9499, 0.6211, 0.9499, 0.6072, 0.9698, 0.604, 0.9698, 0.6242, 0.05409, 0.961, 0.05865, 0.961, 0.05865, 0.9814, 0.05409, 0.9814, 0.1181, 0.7608, 0.1226, 0.7608, 0.1226, 0.7812, 0.1181, 0.7812, 0.9694, 0.6381, 0.9648, 0.6381, 0.9648, 0.6242, 0.9694, 0.6242, 0.9827, 0.9252, 0.9873, 0.9252, 0.9873, 0.9453, 0.9827, 0.9453, 0.9506, 0.2414, 0.9506, 0.2275, 0.9705, 0.2244, 0.9705, 0.2446, 0.04953, 0.961, 0.05409, 0.961, 0.05409, 0.9814, 0.04953, 0.9814, 0.5706, 0.943, 0.5661, 0.943, 0.5661, 0.9226, 0.5706, 0.9226, 0.3356, 0.6729, 0.331, 0.6729, 0.331, 0.6589, 0.3356, 0.6589, 0.9873, 0.9857, 0.9827, 0.9857, 0.9827, 0.9655, 0.9873, 0.9655, 0.9506, 0.1809, 0.9506, 0.167, 0.9705, 0.1639, 0.9705, 0.1841, 0.3452, 0.8997, 0.3531, 0.9381, 0.3432, 0.9381, 0.3432, 0.8997, 0.2246, 0.8745, 0.2246, 0.9129, 0.2147, 0.9129, 0.2227, 0.8745, 0.8841, 0.3681, 0.8841, 0.3425, 0.8939, 0.3425, 0.8939, 0.3681, 0.3552, 0.7516, 0.3552, 0.7871, 0.3356, 0.7872, 0.3356, 0.7517, 0.3581, 0.7898, 0.3326, 0.7899, 0.3356, 0.7872, 0.3552, 0.7871, 0.3581, 0.7516, 0.3581, 0.7898, 0.3552, 0.7871, 0.3552, 0.7516, 0.3326, 0.7899, 0.3326, 0.7517, 0.3356, 0.7517, 0.3356, 0.7872, 0.7525, 0.3793, 0.7556, 0.3588, 0.7695, 0.3588, 0.7726, 0.3793, 0.8411, 0.9582, 0.8449, 0.9378, 0.8485, 0.9378, 0.8485, 0.9582, 0.2263, 0.9548, 0.23, 0.9752, 0.2226, 0.9752, 0.2226, 0.9548, 0.7048, 0.5762, 0.7048, 0.5901, 0.7011, 0.5901, 0.7011, 0.5762, 0.04213, 0.9812, 0.04213, 0.961, 0.04953, 0.961, 0.04953, 0.9812, 0.7726, 0.3793, 0.7757, 0.3588, 0.7896, 0.3588, 0.7928, 0.3793, 0.944, 0.3885, 0.9478, 0.3681, 0.9514, 0.3681, 0.9514, 0.3885, 0.8448, 0.9582, 0.8485, 0.9786, 0.8411, 0.9786, 0.8411, 0.9582, 0.7012, 0.7, 0.7012, 0.6861, 0.7048, 0.6861, 0.7048, 0.7, 0.9705, 0.2045, 0.9705, 0.1843, 0.9779, 0.1843, 0.9779, 0.2045, 0.09791, 0.7813, 0.101, 0.7608, 0.1149, 0.7608, 0.1181, 0.7813, 0.8313, 0.9561, 0.835, 0.9357, 0.8387, 0.9357, 0.8387, 0.9561, 0.9741, 0.1437, 0.9779, 0.1641, 0.9705, 0.1641, 0.9705, 0.1437, 0.7011, 0.5483, 0.7011, 0.5344, 0.7048, 0.5344, 0.7048, 0.5483, 0.9779, 0.2045, 0.9779, 0.2247, 0.9705, 0.2247, 0.9705, 0.2045, 0.8841, 0.3681, 0.8639, 0.3681, 0.867, 0.3476, 0.8809, 0.3476, 0.4612, 0.9601, 0.4538, 0.9601, 0.4538, 0.9397, 0.4575, 0.9397, 0.2185, 0.9526, 0.2221, 0.9526, 0.2221, 0.973, 0.2147, 0.973, 0.7048, 0.604, 0.7011, 0.604, 0.7011, 0.5901, 0.7048, 0.5901, 0.9779, 0.1843, 0.9705, 0.1843, 0.9705, 0.1641, 0.9779, 0.1641, 0.8672, 0.7451, 0.8471, 0.7451, 0.8502, 0.7246, 0.8641, 0.7246, 0.9418, 0.965, 0.9344, 0.965, 0.9344, 0.9445, 0.938, 0.9445, 0.835, 0.9561, 0.8387, 0.9561, 0.8387, 0.9765, 0.8313, 0.9765, 0.7048, 0.5622, 0.7011, 0.5622, 0.7011, 0.5483, 0.7048, 0.5483, 0.9779, 0.2448, 0.9705, 0.2448, 0.9705, 0.2247, 0.9779, 0.2247, 0.8841, 0.3886, 0.8639, 0.3886, 0.867, 0.3681, 0.8809, 0.3681, 0.1359, 0.9613, 0.1285, 0.9613, 0.1285, 0.9409, 0.1322, 0.9409, 0.9736, 0.604, 0.9772, 0.604, 0.9772, 0.6245, 0.9698, 0.6245, 0.7011, 0.5622, 0.7048, 0.5622, 0.7048, 0.5762, 0.7011, 0.5762, 0.4538, 0.9601, 0.4612, 0.9601, 0.4612, 0.9803, 0.4538, 0.9803, 0.1086, 0.961, 0.1131, 0.961, 0.1131, 0.9814, 0.1086, 0.9814, 0.8918, 0.745, 0.8872, 0.745, 0.8872, 0.7246, 0.8918, 0.7246, 0.9939, 0.5475, 0.9893, 0.5475, 0.9893, 0.5336, 0.9939, 0.5336, 0.9873, 0.9048, 0.9918, 0.9048, 0.9918, 0.9249, 0.9873, 0.9249, 0.5502, 0.973, 0.5502, 0.9591, 0.5701, 0.956, 0.5701, 0.9762, 0.1177, 0.961, 0.1222, 0.961, 0.1222, 0.9814, 0.1177, 0.9814, 0.5706, 0.9022, 0.5661, 0.9022, 0.5661, 0.8818, 0.5706, 0.8818, 0.128, 0.9953, 0.1234, 0.9953, 0.1234, 0.9814, 0.128, 0.9814, 0.987, 0.1846, 0.9916, 0.1846, 0.9916, 0.2047, 0.987, 0.2047, 0.3338, 0.9758, 0.3338, 0.9618, 0.3537, 0.9588, 0.3537, 0.979, 0.1268, 0.9814, 0.1222, 0.9814, 0.1222, 0.961, 0.1268, 0.961, 0.5706, 0.9226, 0.5661, 0.9226, 0.5661, 0.9022, 0.5706, 0.9022, 0.9939, 0.5753, 0.9893, 0.5753, 0.9893, 0.5614, 0.9939, 0.5614, 0.987, 0.1641, 0.9916, 0.1641, 0.9916, 0.1843, 0.987, 0.1843, 0.9506, 0.201, 0.9506, 0.1871, 0.9705, 0.1841, 0.9705, 0.2042, 0.1131, 0.961, 0.1177, 0.961, 0.1177, 0.9814, 0.1131, 0.9814, 0.8943, 0.9458, 0.8897, 0.9458, 0.8897, 0.9254, 0.8943, 0.9254, 0.6612, 0.9969, 0.6566, 0.9969, 0.6566, 0.983, 0.6612, 0.983, 0.9918, 0.9655, 0.9873, 0.9655, 0.9873, 0.9453, 0.9918, 0.9453, 0.9705, 0.2074, 0.9705, 0.2214, 0.9506, 0.2244, 0.9506, 0.2042, 0.8872, 0.7246, 0.8872, 0.7448, 0.8672, 0.7416, 0.8672, 0.7277, 0.6566, 0.9626, 0.6612, 0.9626, 0.6612, 0.983, 0.6566, 0.983, 0.9514, 0.3681, 0.956, 0.3681, 0.956, 0.3885, 0.9514, 0.3885, 0.04213, 0.9812, 0.04669, 0.9812, 0.04669, 0.9951, 0.04213, 0.9951, 0.9827, 0.9453, 0.9873, 0.9453, 0.9873, 0.9655, 0.9827, 0.9655, 0.1285, 0.9005, 0.1285, 0.9206, 0.1086, 0.9175, 0.1086, 0.9036, 0.1285, 0.9613, 0.1331, 0.9613, 0.1331, 0.9817, 0.1285, 0.9817, 0.5661, 0.8614, 0.5706, 0.8614, 0.5706, 0.8818, 0.5661, 0.8818, 0.9961, 0.1854, 0.9916, 0.1854, 0.9916, 0.1715, 0.9961, 0.1715, 0.2147, 0.973, 0.2193, 0.973, 0.2193, 0.9932, 0.2147, 0.9932, 0.8841, 0.3882, 0.8841, 0.3681, 0.904, 0.3712, 0.904, 0.3851, 0.9824, 0.1846, 0.9779, 0.1846, 0.9779, 0.1641, 0.9824, 0.1641, 0.4612, 0.9397, 0.4658, 0.9397, 0.4658, 0.9601, 0.4612, 0.9601, 0.9961, 0.1994, 0.9916, 0.1994, 0.9916, 0.1854, 0.9961, 0.1854, 0.4106, 0.995, 0.406, 0.995, 0.406, 0.9748, 0.4106, 0.9748, 0.06213, 0.9206, 0.06213, 0.9408, 0.04213, 0.9377, 0.04213, 0.9238, 0.9779, 0.1437, 0.9824, 0.1437, 0.9824, 0.1641, 0.9779, 0.1641, 0.6566, 0.9421, 0.6612, 0.9421, 0.6612, 0.9626, 0.6566, 0.9626, 0.9961, 0.2186, 0.9916, 0.2186, 0.9916, 0.2047, 0.9961, 0.2047, 0.4152, 0.995, 0.4106, 0.995, 0.4106, 0.9748, 0.4152, 0.9748, 0.924, 0.3681, 0.924, 0.3882, 0.904, 0.3851, 0.904, 0.3712, 0.9772, 0.604, 0.9818, 0.604, 0.9818, 0.6245, 0.9772, 0.6245, 0.8943, 0.9663, 0.8897, 0.9663, 0.8897, 0.9458, 0.8943, 0.9458, 0.4658, 0.9945, 0.4612, 0.9945, 0.4612, 0.9806, 0.4658, 0.9806, 0.4197, 0.995, 0.4152, 0.995, 0.4152, 0.9748, 0.4197, 0.9748, 0.955, 0.3907, 0.9994, 0.398, 0.9994, 0.5255, 0.955, 0.5328, 0.8995, 0.6421, 0.9431, 0.6555, 0.9431, 0.8898, 0.8995, 0.9031, 0.9949, 0.1429, 0.9506, 0.1356, 0.9506, 0.008098, 0.9949, 0.0008358, 0.9865, 0.9032, 0.9431, 0.8899, 0.9431, 0.6555, 0.9865, 0.6421, 0.3363, 0.6545, 0.3363, 0.527, 0.3445, 0.5226, 0.3445, 0.6589, 0.9499, 0.3899, 0.9499, 0.6406, 0.9445, 0.6406, 0.9445, 0.3899, 0.3514, 0.6325, 0.3514, 0.3981, 0.3558, 0.3899, 0.3558, 0.6406, 0.3514, 0.3981, 0.3514, 0.6325, 0.347, 0.6406, 0.347, 0.3899, 0.3257, 0.6545, 0.3257, 0.527, 0.3339, 0.5226, 0.3339, 0.6589, 0.0, 0.3899, 0.1362, 0.3899, 0.1037, 0.4483, 0.03253, 0.4483, 0.9506, 1.973e-05, 0.9506, 0.2506, 0.9453, 0.2506, 0.9453, 0.0, 0.3326, 0.9263, 0.3326, 0.7899, 0.3379, 0.7899, 0.3379, 0.9263, 0.3432, 0.7899, 0.3432, 0.9263, 0.3379, 0.9263, 0.3379, 0.7899, 0.1037, 0.4483, 0.1037, 0.5792, 0.03253, 0.5792, 0.03253, 0.4483, 0.1362, 0.6405, 3.909e-08, 0.6405, 0.03253, 0.5792, 0.1037, 0.5792, 0.9445, 0.3899, 0.9445, 0.6406, 0.8945, 0.5808, 0.8945, 0.4497, 0.9453, 0.0, 0.9453, 0.2506, 0.8943, 0.1914, 0.8943, 0.06037, 0.3186, 0.9862, 0.2789, 0.9832, 0.2789, 0.878, 0.3186, 0.875, 0.4457, 0.9742, 0.406, 0.9711, 0.406, 0.865, 0.4457, 0.862, 0.2707, 0.9862, 0.231, 0.9832, 0.231, 0.878, 0.2707, 0.875, 0.3979, 0.9743, 0.3581, 0.9712, 0.3581, 0.8651, 0.3979, 0.862, 0.5661, 0.9544, 0.5608, 0.9544, 0.5608, 0.8614, 0.5661, 0.8614, 0.5555, 0.956, 0.5502, 0.956, 0.5502, 0.8614, 0.5555, 0.8614, 0.5608, 0.9544, 0.5555, 0.9544, 0.5555, 0.8614, 0.5608, 0.8614, 0.6672, 0.9284, 0.6619, 0.9284, 0.6619, 0.8337, 0.6672, 0.8337, 0.1362, 0.8745, 0.1362, 0.7798, 0.2291, 0.7798, 0.2291, 0.8745, 0.2906, 0.8108, 0.2925, 0.8128, 0.2925, 0.831, 0.2906, 0.833, 0.2726, 0.833, 0.2707, 0.831, 0.2707, 0.8128, 0.2726, 0.8108, 0.231, 0.8724, 0.231, 0.7733, 0.2707, 0.8128, 0.2707, 0.831, 0.3322, 0.7733, 0.3322, 0.8724, 0.2925, 0.831, 0.2925, 0.8128, 0.2329, 0.7713, 0.3303, 0.7713, 0.2906, 0.8108, 0.2726, 0.8108, 0.3322, 0.7733, 0.2925, 0.8128, 0.2906, 0.8108, 0.3303, 0.7713, 0.2707, 0.8128, 0.231, 0.7733, 0.2329, 0.7713, 0.2726, 0.8108, 0.231, 0.8724, 0.2707, 0.831, 0.2726, 0.833, 0.2329, 0.8744, 0.2925, 0.831, 0.3322, 0.8724, 0.3303, 0.8744, 0.2906, 0.833, 0.3303, 0.8744, 0.2329, 0.8744, 0.2726, 0.833, 0.2906, 0.833, 0.8245, 0.9897, 0.7918, 0.9869, 0.7918, 0.9003, 0.8245, 0.8975, 0.7425, 0.986, 0.7099, 0.9831, 0.7099, 0.8957, 0.7425, 0.8929, 0.7592, 0.8975, 0.7918, 0.9003, 0.7918, 0.9869, 0.7592, 0.9897, 0.7031, 0.9861, 0.6704, 0.9832, 0.6704, 0.8958, 0.7031, 0.893, 0.7099, 0.9862, 0.7031, 0.9861, 0.7031, 0.893, 0.7099, 0.8928, 0.7524, 0.8973, 0.7592, 0.8975, 0.7592, 0.9897, 0.7524, 0.9899, 0.7493, 0.9862, 0.7425, 0.986, 0.7425, 0.8929, 0.7493, 0.8928, 0.8313, 0.9899, 0.8245, 0.9897, 0.8245, 0.8975, 0.8313, 0.8973, 0.6039, 0.9826, 0.5746, 0.9788, 0.5746, 0.8896, 0.6039, 0.8858, 0.8617, 0.7506, 0.8908, 0.7556, 0.8908, 0.898, 0.8617, 0.903, 0.6446, 0.9826, 0.6154, 0.9788, 0.6154, 0.8896, 0.6446, 0.8858, 0.09791, 0.7101, 0.09791, 0.6811, 0.1288, 0.6811, 0.1338, 0.7101, 0.09696, 0.9038, 0.1086, 0.905, 0.1086, 0.9814, 0.09696, 0.9827, 0.4779, 0.9954, 0.4664, 0.9937, 0.4664, 0.8675, 0.4779, 0.8658, 0.01159, 0.9827, 0.0, 0.9814, 9.774e-09, 0.905, 0.01159, 0.9038, 0.5198, 0.9954, 0.5083, 0.9937, 0.5083, 0.8675, 0.5198, 0.8658, 0.958, 0.601, 0.9499, 0.6003, 0.9499, 0.5374, 0.958, 0.5366, 0.1443, 0.9891, 0.1362, 0.988, 0.1362, 0.8798, 0.1443, 0.8787, 0.8584, 0.9725, 0.8503, 0.9717, 0.8503, 0.9088, 0.8584, 0.908, 0.1836, 0.9891, 0.1755, 0.988, 0.1755, 0.8798, 0.1836, 0.8787, 0.9572, 0.2506, 0.9572, 0.3588, 0.8943, 0.3588, 0.8943, 0.2506, 0.6566, 0.8337, 0.6566, 0.7516, 0.6672, 0.7517, 0.6672, 0.8337, 0.3257, 0.5226, 0.3257, 0.3899, 0.3363, 0.3899, 0.3363, 0.5226, 0.6922, 0.6861, 0.6922, 0.604, 0.7028, 0.604, 0.7028, 0.6861, 0.3363, 0.5226, 0.3363, 0.3899, 0.347, 0.3899, 0.347, 0.5226, 0.7524, 0.8928, 0.6704, 0.8928, 0.6704, 0.7602, 0.7524, 0.7602, 0.6566, 0.8843, 0.5746, 0.8843, 0.5746, 0.7516, 0.6566, 0.7516, 0.3305, 0.8744, 0.3305, 0.9724, 0.3267, 0.9724, 0.3267, 0.8744, 0.705, 0.3814, 0.705, 0.53, 0.7011, 0.53, 0.7011, 0.3814, 0.5708, 0.9594, 0.5708, 0.8614, 0.5746, 0.8614, 0.5746, 0.9594, 0.3538, 0.9386, 0.3538, 0.7899, 0.3576, 0.7899, 0.3576, 0.9386, 0.7524, 0.7487, 0.8503, 0.7487, 0.8503, 0.8973, 0.7524, 0.8973, 0.09791, 0.7891, 1.955e-08, 0.7891, 0.0, 0.6405, 0.09791, 0.6405, 0.1234, 0.7881, 0.1234, 0.7216, 0.1323, 0.7217, 0.1323, 0.7882, 0.7011, 0.3814, 0.7011, 0.4927, 0.6922, 0.4927, 0.6922, 0.3814, 0.6922, 0.7526, 0.6922, 0.6861, 0.7012, 0.6861, 0.7012, 0.7526, 0.6922, 0.604, 0.6922, 0.4927, 0.7011, 0.4927, 0.7011, 0.604, 0.06642, 0.7891, 0.1328, 0.7891, 0.1328, 0.9005, 0.06642, 0.9005, 0.06642, 0.9005, 0.0, 0.9005, 0.0, 0.7891, 0.06642, 0.7891, 0.1338, 0.652, 0.1288, 0.6811, 0.09791, 0.6811, 0.09791, 0.652, 0.3326, 0.7516, 0.3326, 0.7125, 0.3581, 0.7125, 0.3581, 0.7516, 0.1234, 0.7216, 0.1234, 0.7608, 0.09791, 0.7608, 0.09791, 0.7216, 0.8945, 0.91, 0.9344, 0.9047, 0.9344, 0.9828, 0.8945, 0.9881, 0.9431, 0.9048, 0.9827, 0.9102, 0.9827, 0.9883, 0.9431, 0.9828, 0.9977, 0.3822, 0.9572, 0.3822, 0.9572, 0.2506, 0.9977, 0.2506, 0.8489, 0.3814, 0.8524, 0.3476, 0.8639, 0.3476, 0.8639, 0.3814, 0.6673, 0.9343, 0.6673, 0.9683, 0.6619, 0.9683, 0.6619, 0.9343, 0.8481, 0.3534, 0.8481, 0.3875, 0.8366, 0.3875, 0.8331, 0.3534, 0.1285, 0.9349, 0.1285, 0.9005, 0.134, 0.9005, 0.134, 0.9349, 0.23, 0.9208, 0.23, 0.9548, 0.2246, 0.9548, 0.2246, 0.9208, 0.8171, 0.3814, 0.8203, 0.3476, 0.8323, 0.3476, 0.8323, 0.3814, 0.816, 0.3534, 0.816, 0.3875, 0.804, 0.3875, 0.8008, 0.3534, 0.2246, 0.9089, 0.2246, 0.8745, 0.23, 0.8745, 0.23, 0.9089, 0.9398, 0.9106, 0.9398, 0.9445, 0.9344, 0.9445, 0.9344, 0.9106, 0.2155, 0.9467, 0.2191, 0.9129, 0.2241, 0.9129, 0.2241, 0.9467, 0.4631, 0.9057, 0.4631, 0.9397, 0.4581, 0.9397, 0.4546, 0.9057, 0.8411, 0.9318, 0.8411, 0.8973, 0.8466, 0.8973, 0.8466, 0.9318, 0.8411, 0.9378, 0.8411, 0.9318, 0.8466, 0.9318, 0.8466, 0.9378, 0.4631, 0.8998, 0.4631, 0.9057, 0.4546, 0.9057, 0.4538, 0.8998, 0.2147, 0.9526, 0.2155, 0.9467, 0.2241, 0.9467, 0.2241, 0.9526, 0.9398, 0.9047, 0.9398, 0.9106, 0.9344, 0.9106, 0.9344, 0.9047, 0.2246, 0.9149, 0.2246, 0.9089, 0.23, 0.9089, 0.23, 0.9149, 0.816, 0.3476, 0.816, 0.3534, 0.8008, 0.3534, 0.7997, 0.3476, 0.816, 0.3873, 0.8171, 0.3814, 0.8323, 0.3814, 0.8323, 0.3873, 0.23, 0.9149, 0.23, 0.9208, 0.2246, 0.9208, 0.2246, 0.9149, 0.1285, 0.9409, 0.1285, 0.9349, 0.134, 0.9349, 0.134, 0.9409, 0.8481, 0.3476, 0.8481, 0.3534, 0.8331, 0.3534, 0.8323, 0.3476, 0.6673, 0.9284, 0.6673, 0.9343, 0.6619, 0.9343, 0.6619, 0.9284, 0.8481, 0.3873, 0.8489, 0.3814, 0.8639, 0.3814, 0.8639, 0.3873, 0.1358, 0.6405, 0.1338, 0.652, 0.09791, 0.652, 0.09791, 0.6405, 0.09791, 0.7216, 0.09791, 0.7101, 0.1338, 0.7101, 0.1358, 0.7216, 0.6561, 0.9841, 0.6446, 0.9826, 0.6446, 0.8858, 0.6561, 0.8843, 0.8503, 0.7487, 0.8617, 0.7506, 0.8617, 0.903, 0.8503, 0.905, 0.6154, 0.9841, 0.6039, 0.9826, 0.6039, 0.8858, 0.6154, 0.8843, 0.6619, 0.9421, 0.6566, 0.9421, 0.6566, 0.8337, 0.6619, 0.8337, 0.3432, 0.7899, 0.3485, 0.79, 0.3485, 0.8997, 0.3432, 0.8997, 0.3485, 0.7899, 0.3538, 0.7899, 0.3538, 0.8983, 0.3485, 0.8983, 0.331, 0.7688, 0.3257, 0.7688, 0.3257, 0.6589, 0.331, 0.6589, 0.4664, 0.7516, 0.4664, 0.8614, 0.3581, 0.8614, 0.3581, 0.7516, 0.4664, 0.8614, 0.4664, 0.7516, 0.5746, 0.7516, 0.5746, 0.8614, 0.9915, 0.9048, 0.9865, 0.9032, 0.9865, 0.6421, 0.9915, 0.6406, 1.0, 0.1437, 0.9949, 0.1429, 0.9949, 0.0008358, 1.0, 0.0, 0.8945, 0.6406, 0.8995, 0.6421, 0.8995, 0.9031, 0.8945, 0.9047, 0.9499, 0.3899, 0.955, 0.3907, 0.955, 0.5328, 0.9499, 0.5336, 0.406, 0.9749, 0.3979, 0.9743, 0.3979, 0.862, 0.406, 0.8614, 0.2789, 0.9868, 0.2707, 0.9862, 0.2707, 0.875, 0.2789, 0.8744, 0.4538, 0.9748, 0.4457, 0.9742, 0.4457, 0.862, 0.4538, 0.8614, 0.3267, 0.9868, 0.3186, 0.9862, 0.3186, 0.875, 0.3267, 0.8744, 0.2147, 0.9933, 0.1836, 0.9891, 0.1836, 0.8787, 0.2147, 0.8745, 0.8897, 0.9754, 0.8584, 0.9725, 0.8584, 0.908, 0.8897, 0.905, 0.1755, 0.9933, 0.1443, 0.9891, 0.1443, 0.8787, 0.1755, 0.8745, 0.9893, 0.604, 0.958, 0.601, 0.958, 0.5366, 0.9893, 0.5336, 0.5502, 0.9999, 0.5198, 0.9954, 0.5198, 0.8658, 0.5502, 0.8614, 0.04213, 0.986, 0.01159, 0.9827, 0.01159, 0.9038, 0.04213, 0.9005, 0.5083, 0.9999, 0.4779, 0.9954, 0.4779, 0.8658, 0.5083, 0.8614, 0.06642, 0.9005, 0.09696, 0.9038, 0.09696, 0.9827, 0.06642, 0.9859])
me_structure_001.use_remesh_preserve_volume = False
me_structure_001.use_remesh_preserve_attributes = False
me_structure_001.use_mirror_vertex_groups = False
me_structure_001.update()

# ---- objects
ob_structure = bpy.data.objects.new('structure', me_structure_001)
ob_prop_garrisoned = bpy.data.objects.new('prop-garrisoned', None)
ob_prop_projectile = bpy.data.objects.new('prop-projectile', None)
ob_prop_loaded_projectile = bpy.data.objects.new('prop-loaded-projectile', None)
ob_prop_root = bpy.data.objects.new('prop-root', None)

# ---- transforms, parenting, visibility, modifiers, constraints
ob_structure.location = (4.096e-07, -5.918e-07, 0.5914)
ob_structure.rotation_euler = (0.0, -0.0, -3.142)
ob_structure.lineart.crease_threshold = 0.0
ob_prop_garrisoned.parent = ob_structure
ob_prop_garrisoned.matrix_parent_inverse = Matrix(((-1.0, -1.51e-07, 0.0, 4.096e-07), (1.51e-07, -1.0, 0.0, -5.918e-07), (0.0, 0.0, 1.0, -0.5914), (0.0, 0.0, 0.0, 1.0)))
ob_prop_garrisoned.location = (10.15, -11.05, 13.72)
ob_prop_garrisoned.rotation_euler = (0.0, -0.0, -3.142)
ob_prop_garrisoned.scale = (1.032, 0.9541, 1.0)
ob_prop_garrisoned.empty_image_offset = (0.0, 0.0)
ob_prop_garrisoned.lineart.crease_threshold = 0.0
ob_prop_projectile.parent = ob_structure
ob_prop_projectile.matrix_parent_inverse = Matrix(((-1.0, -1.51e-07, 0.0, 4.096e-07), (1.51e-07, -1.0, 0.0, -5.918e-07), (0.0, 0.0, 1.0, -0.5914), (0.0, 0.0, 0.0, 1.0)))
ob_prop_projectile.location = (2.157, 0.2712, 10.67)
ob_prop_projectile.rotation_euler = (0.0, -0.0, -3.142)
ob_prop_projectile.scale = (1.032, 0.9541, 1.0)
ob_prop_projectile.empty_image_offset = (0.0, 0.0)
ob_prop_projectile.lineart.crease_threshold = 0.0
ob_prop_loaded_projectile.parent = ob_structure
ob_prop_loaded_projectile.matrix_parent_inverse = Matrix(((-1.0, -1.51e-07, 0.0, 4.096e-07), (1.51e-07, -1.0, 0.0, -5.918e-07), (0.0, 0.0, 1.0, -0.5914), (0.0, 0.0, 0.0, 1.0)))
ob_prop_loaded_projectile.location = (2.157, 0.2712, 12.54)
ob_prop_loaded_projectile.rotation_euler = (0.0, -0.0, -3.142)
ob_prop_loaded_projectile.scale = (1.032, 0.9541, 1.0)
ob_prop_loaded_projectile.empty_image_offset = (0.0, 0.0)
ob_prop_loaded_projectile.lineart.crease_threshold = 0.0
ob_prop_root.parent = ob_structure
ob_prop_root.matrix_parent_inverse = Matrix(((-1.0, -1.51e-07, 0.0, 4.096e-07), (1.51e-07, -1.0, 0.0, -5.918e-07), (0.0, 0.0, 1.0, -0.5914), (0.0, 0.0, 0.0, 1.0)))
ob_prop_root.location = (2.157, 0.2712, 1.192e-07)
ob_prop_root.rotation_euler = (0.0, -0.0, -3.142)
ob_prop_root.scale = (1.032, 0.9541, 1.0)
ob_prop_root.empty_image_offset = (0.0, 0.0)
ob_prop_root.lineart.crease_threshold = 0.0

# ---- collection membership
col_collection_1.objects.link(ob_structure)
col_collection_1.objects.link(ob_prop_garrisoned)
col_collection_1.objects.link(ob_prop_projectile)
col_collection_1.objects.link(ob_prop_loaded_projectile)
col_collection_1.objects.link(ob_prop_root)

# ---- scene / render settings (as saved in the file)
scene.frame_start = 1; scene.frame_end = 250; scene.frame_set(1)
scene.render.engine = 'BLENDER_EEVEE_NEXT'
scene.render.resolution_percentage = 50
scene.render.dither_intensity = 0.0
scene.cycles.use_denoising = False
scene.cycles.samples = 128
scene.cycles.sampling_pattern = 'TABULATED_SOBOL'
scene.cycles.use_adaptive_sampling = False
scene.cycles.use_light_tree = False
scene.cycles.blur_glossy = 0.0
scene.cycles.sample_clamp_indirect = 0.0
scene.view_settings.view_transform = 'Standard'
bpy.context.view_layer.update()

# ---- added for rendering (the .blend has no active camera and no usable light): camera, sun
cam_auto = bpy.data.cameras.new('AutoCamera')
cam_auto.lens = 50.0
cam_auto.sensor_width = 36.0
cam_auto.clip_end = 1000.0
ob_auto_camera = bpy.data.objects.new('AutoCamera', cam_auto)
scene.collection.objects.link(ob_auto_camera)
ob_auto_camera.location = (50.7677, -60.9212, 45.9174)
ob_auto_camera.rotation_euler = (1.09748, -7.21219e-08, 0.694738)
scene.camera = ob_auto_camera
light_auto_sun = bpy.data.lights.new('AutoSun', 'SUN')
light_auto_sun.energy = 3.0
light_auto_sun.angle = 0.0523599
ob_auto_sun = bpy.data.objects.new('AutoSun', light_auto_sun)
scene.collection.objects.link(ob_auto_sun)
ob_auto_sun.rotation_euler = (0.872665, 0.174533, 0.523599)
bpy.context.view_layer.update()

